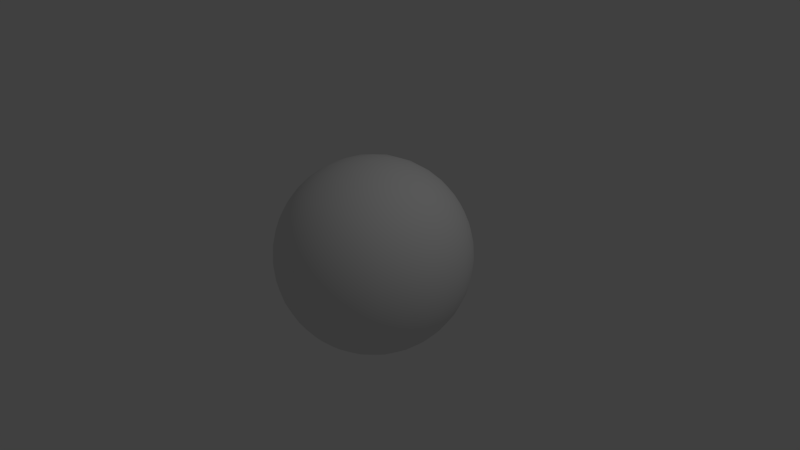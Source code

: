 # Source: sphere.blend  (saved by Blender 2.67.0; exported with 4.5.12 LTS)
import bpy
from mathutils import Matrix  # noqa: F401  (used for matrix-valued properties, if any)

bpy.ops.wm.read_factory_settings(use_empty=True)
scene = bpy.context.scene
scene.name = 'Scene'

# ---- collections
col_collection_1 = bpy.data.collections.new('Collection 1'); scene.collection.children.link(col_collection_1)

# ---- materials (node trees are filled in below, after node groups)
mat_material = bpy.data.materials.new('Material')
mat_material.alpha_threshold = 0.0
mat_material.use_transparent_shadow = False
mat_material.roughness = 0.5
mat_material.line_color = (0.0, 0.0, 0.0, 1.0)

# ---- material node trees

# ---- world
world_world = bpy.data.worlds.new('World'); scene.world = world_world
world_world.color = (0.05088, 0.05088, 0.05088)
world_world.use_sun_shadow = False
world_world.sun_shadow_jitter_overblur = 0.0
world_world.cycles.sampling_method = 'MANUAL'
world_world.cycles.sample_map_resolution = 256

# ---- cameras
cam_camera = bpy.data.cameras.new('Camera')
cam_camera.clip_end = 100.0
cam_camera.lens = 35.0
cam_camera.sensor_width = 32.0
cam_camera.sensor_height = 18.0
cam_camera.ortho_scale = 7.314
cam_camera.dof.focus_distance = 0.0
cam_camera.dof.aperture_fstop = 128.0

# ---- lights
light_lamp = bpy.data.lights.new('Lamp', 'POINT')
light_lamp.transmission_factor = 0.0
light_lamp.cutoff_distance = 30.0
light_lamp.energy = 100.0
light_lamp.shadow_buffer_clip_start = 1.001
light_lamp.shadow_soft_size = 0.1
light_lamp.shadow_maximum_resolution = 0.006
light_lamp.use_absolute_resolution = True
light_lamp.cycles.use_multiple_importance_sampling = False

# ---- meshes
me_cube = bpy.data.meshes.new('Cube')
me_cube.from_pydata([(0.7429, 0.7429, -0.7429), (0.7429, -0.7429, -0.7429), (-0.7429, -0.7429, -0.7429), (-0.7429, 0.7429, -0.7429), (0.7429, 0.7429, 0.7429), (0.7429, -0.7429, 0.7429), (-0.7429, -0.7429, 0.7429), (-0.7429, 0.7429, 0.7429), (0.7919, 0.6335, -0.7919), (0.8375, 0.5025, -0.8375), (0.8755, 0.3502, -0.8755), (0.9008, 0.1802, -0.9008), (0.9098, -1.802e-08, -0.9098), (0.9008, -0.1802, -0.9008), (0.8755, -0.3502, -0.8755), (0.8375, -0.5025, -0.8375), (0.7919, -0.6335, -0.7919), (0.6335, 0.7919, -0.7919), (0.5025, 0.8375, -0.8375), (0.3502, 0.8755, -0.8755), (0.1802, 0.9008, -0.9008), (1.219e-07, 0.9098, -0.9098), (-0.1802, 0.9008, -0.9008), (-0.3502, 0.8755, -0.8755), (-0.5025, 0.8375, -0.8375), (-0.6335, 0.7919, -0.7919), (0.7919, 0.7919, -0.6335), (0.8375, 0.8375, -0.5025), (0.8755, 0.8755, -0.3502), (0.9008, 0.9008, -0.1802), (0.9098, 0.9098, -8.93e-11), (0.9008, 0.9008, 0.1802), (0.8755, 0.8755, 0.3502), (0.8375, 0.8375, 0.5025), (0.7919, 0.7919, 0.6335), (0.6335, -0.7919, -0.7919), (0.5025, -0.8375, -0.8375), (0.3502, -0.8755, -0.8755), (0.1802, -0.9008, -0.9008), (-2.724e-08, -0.9098, -0.9098), (-0.1802, -0.9008, -0.9008), (-0.3502, -0.8755, -0.8755), (-0.5025, -0.8375, -0.8375), (-0.6335, -0.7919, -0.7919), (0.7919, -0.7919, -0.6335), (0.8375, -0.8375, -0.5025), (0.8755, -0.8755, -0.3502), (0.9008, -0.9008, -0.1802), (0.9098, -0.9098, -8.93e-11), (0.9008, -0.9008, 0.1802), (0.8755, -0.8755, 0.3502), (0.8375, -0.8375, 0.5025), (0.7919, -0.7919, 0.6335), (-0.7919, -0.6335, -0.7919), (-0.8375, -0.5025, -0.8375), (-0.8755, -0.3502, -0.8755), (-0.9008, -0.1802, -0.9008), (-0.9098, 2.396e-07, -0.9098), (-0.9008, 0.1802, -0.9008), (-0.8755, 0.3502, -0.8755), (-0.8375, 0.5025, -0.8375), (-0.7919, 0.6335, -0.7919), (-0.7919, -0.7919, -0.6335), (-0.8375, -0.8375, -0.5025), (-0.8755, -0.8755, -0.3502), (-0.9008, -0.9008, -0.1802), (-0.9098, -0.9098, -8.93e-11), (-0.9008, -0.9008, 0.1802), (-0.8755, -0.8755, 0.3502), (-0.8375, -0.8375, 0.5025), (-0.7919, -0.7919, 0.6335), (-0.7919, 0.7919, -0.6335), (-0.8375, 0.8375, -0.5025), (-0.8755, 0.8755, -0.3502), (-0.9008, 0.9008, -0.1802), (-0.9098, 0.9098, -8.93e-11), (-0.9008, 0.9008, 0.1802), (-0.8755, 0.8755, 0.3502), (-0.8375, 0.8375, 0.5025), (-0.7919, 0.7919, 0.6335), (0.7919, 0.6335, 0.7919), (0.8375, 0.5025, 0.8375), (0.8755, 0.3502, 0.8755), (0.9008, 0.1802, 0.9008), (0.9098, -5.196e-07, 0.9098), (0.9008, -0.1802, 0.9008), (0.8755, -0.3502, 0.8755), (0.8375, -0.5025, 0.8375), (0.7919, -0.6335, 0.7919), (0.6335, 0.7919, 0.7919), (0.5025, 0.8375, 0.8375), (0.3502, 0.8755, 0.8755), (0.1802, 0.9008, 0.9008), (2.168e-07, 0.9098, 0.9098), (-0.1802, 0.9008, 0.9008), (-0.3502, 0.8755, 0.8755), (-0.5025, 0.8375, 0.8375), (-0.6335, 0.7919, 0.7919), (0.6335, -0.7919, 0.7919), (0.5025, -0.8375, 0.8375), (0.3502, -0.8755, 0.8755), (0.1802, -0.9008, 0.9008), (-4.882e-07, -0.9098, 0.9098), (-0.1802, -0.9008, 0.9008), (-0.3502, -0.8755, 0.8755), (-0.5025, -0.8375, 0.8375), (-0.6335, -0.7919, 0.7919), (-0.7919, -0.6335, 0.7919), (-0.8375, -0.5025, 0.8375), (-0.8755, -0.3502, 0.8755), (-0.9008, -0.1802, 0.9008), (-0.9098, 1.989e-07, 0.9098), (-0.9008, 0.1802, 0.9008), (-0.8755, 0.3502, 0.8755), (-0.8375, 0.5025, 0.8375), (-0.7919, 0.6335, 0.7919), (0.6817, 0.6817, -0.8521), (0.5459, 0.7278, -0.9098), (0.3836, 0.7672, -0.959), (0.1985, 0.7941, -0.9927), (1.347e-07, 0.8038, -1.005), (-0.1985, 0.7941, -0.9927), (-0.3836, 0.7672, -0.959), (-0.5459, 0.7278, -0.9098), (-0.6817, 0.6817, -0.8521), (0.7278, 0.5459, -0.9098), (0.5886, 0.5886, -0.9811), (0.4174, 0.6262, -1.044), (0.2175, 0.6525, -1.087), (1.317e-07, 0.662, -1.103), (-0.2175, 0.6525, -1.087), (-0.4174, 0.6262, -1.044), (-0.5886, 0.5886, -0.9811), (-0.7278, 0.5459, -0.9098), (0.7672, 0.3836, -0.959), (0.6262, 0.4174, -1.044), (0.448, 0.448, -1.12), (0.2349, 0.4698, -1.175), (8.928e-08, 0.4779, -1.195), (-0.2349, 0.4698, -1.175), (-0.448, 0.448, -1.12), (-0.6262, 0.4174, -1.044), (-0.7672, 0.3836, -0.959), (0.7941, 0.1985, -0.9927), (0.6525, 0.2175, -1.087), (0.4698, 0.2349, -1.175), (0.2476, 0.2476, -1.238), (9.437e-08, 0.2523, -1.262), (-0.2476, 0.2476, -1.238), (-0.4698, 0.2349, -1.175), (-0.6525, 0.2175, -1.087), (-0.7941, 0.1985, -0.9927), (0.8038, 1.371e-08, -1.005), (0.662, 5.115e-08, -1.103), (0.4779, 9.33e-08, -1.195), (0.2523, 1.37e-07, -1.262), (7.709e-08, 1.772e-07, -1.287), (-0.2523, 2.085e-07, -1.262), (-0.4779, 2.286e-07, -1.195), (-0.662, 2.386e-07, -1.103), (-0.8038, 2.413e-07, -1.005), (0.7941, -0.1985, -0.9927), (0.6525, -0.2175, -1.087), (0.4698, -0.2349, -1.175), (0.2476, -0.2476, -1.238), (5.676e-08, -0.2523, -1.262), (-0.2476, -0.2476, -1.238), (-0.4698, -0.2349, -1.175), (-0.6525, -0.2175, -1.087), (-0.7941, -0.1985, -0.9927), (0.7672, -0.3836, -0.959), (0.6262, -0.4174, -1.044), (0.448, -0.448, -1.12), (0.2349, -0.4698, -1.175), (2.698e-10, -0.4779, -1.195), (-0.2349, -0.4698, -1.175), (-0.448, -0.448, -1.12), (-0.6262, -0.4174, -1.044), (-0.7672, -0.3836, -0.959), (0.7278, -0.5459, -0.9098), (0.5886, -0.5886, -0.9811), (0.4174, -0.6262, -1.044), (0.2175, -0.6525, -1.087), (-3.274e-08, -0.662, -1.103), (-0.2175, -0.6525, -1.087), (-0.4174, -0.6262, -1.044), (-0.5886, -0.5886, -0.9811), (-0.7278, -0.5459, -0.9098), (0.6817, -0.6817, -0.8521), (0.5459, -0.7278, -0.9098), (0.3836, -0.7672, -0.959), (0.1985, -0.7941, -0.9927), (-2.994e-08, -0.8038, -1.005), (-0.1985, -0.7941, -0.9927), (-0.3836, -0.7672, -0.959), (-0.5459, -0.7278, -0.9098), (-0.6817, -0.6817, -0.8521), (0.6817, 0.6817, 0.8521), (0.7278, 0.5459, 0.9098), (0.7672, 0.3836, 0.959), (0.7941, 0.1985, 0.9927), (0.8038, -4.789e-07, 1.005), (0.7941, -0.1985, 0.9927), (0.7672, -0.3836, 0.959), (0.7278, -0.5459, 0.9098), (0.6817, -0.6817, 0.8521), (0.5459, 0.7278, 0.9098), (0.5886, 0.5886, 0.9811), (0.6262, 0.4174, 1.044), (0.6525, 0.2175, 1.087), (0.662, -4.059e-07, 1.103), (0.6525, -0.2175, 1.087), (0.6262, -0.4174, 1.044), (0.5886, -0.5886, 0.9811), (0.5459, -0.7278, 0.9098), (0.3836, 0.7672, 0.959), (0.4174, 0.6262, 1.044), (0.448, 0.448, 1.12), (0.4698, 0.2349, 1.175), (0.4779, -3.464e-07, 1.195), (0.4698, -0.2349, 1.175), (0.448, -0.448, 1.12), (0.4174, -0.6262, 1.044), (0.3836, -0.7672, 0.959), (0.1985, 0.7941, 0.9927), (0.2175, 0.6525, 1.087), (0.2349, 0.4698, 1.175), (0.2476, 0.2476, 1.238), (0.2523, -2.691e-07, 1.262), (0.2476, -0.2476, 1.238), (0.2349, -0.4698, 1.175), (0.2175, -0.6525, 1.087), (0.1985, -0.7941, 0.9927), (1.617e-07, 0.8038, 1.005), (9.221e-08, 0.662, 1.103), (7.39e-09, 0.4779, 1.195), (-8.988e-08, 0.2523, 1.262), (-1.913e-07, -1.967e-07, 1.287), (-2.854e-07, -0.2523, 1.262), (-3.629e-07, -0.4779, 1.195), (-4.207e-07, -0.662, 1.103), (-4.611e-07, -0.8038, 1.005), (-0.1985, 0.7941, 0.9927), (-0.2175, 0.6525, 1.087), (-0.2349, 0.4698, 1.175), (-0.2476, 0.2476, 1.238), (-0.2523, -1.186e-07, 1.262), (-0.2476, -0.2476, 1.238), (-0.2349, -0.4698, 1.175), (-0.2175, -0.6525, 1.087), (-0.1985, -0.7941, 0.9927), (-0.3836, 0.7672, 0.959), (-0.4174, 0.6262, 1.044), (-0.448, 0.448, 1.12), (-0.4698, 0.2349, 1.175), (-0.4779, -4.377e-08, 1.195), (-0.4698, -0.2349, 1.175), (-0.448, -0.448, 1.12), (-0.4174, -0.6262, 1.044), (-0.3836, -0.7672, 0.959), (-0.5459, 0.7278, 0.9098), (-0.5886, 0.5886, 0.9811), (-0.6262, 0.4174, 1.044), (-0.6525, 0.2175, 1.087), (-0.662, 2.155e-08, 1.103), (-0.6525, -0.2175, 1.087), (-0.6262, -0.4174, 1.044), (-0.5886, -0.5886, 0.9811), (-0.5459, -0.7278, 0.9098), (-0.6817, 0.6817, 0.8521), (-0.7278, 0.5459, 0.9098), (-0.7672, 0.3836, 0.959), (-0.7941, 0.1985, 0.9927), (-0.8038, 7.509e-08, 1.005), (-0.7941, -0.1985, 0.9927), (-0.7672, -0.3836, 0.959), (-0.7278, -0.5459, 0.9098), (-0.6817, -0.6817, 0.8521), (0.8521, 0.6817, -0.6817), (0.9098, 0.5459, -0.7278), (0.959, 0.3836, -0.7672), (0.9927, 0.1985, -0.7941), (1.005, -5.965e-08, -0.8038), (0.9927, -0.1985, -0.7941), (0.959, -0.3836, -0.7672), (0.9098, -0.5459, -0.7278), (0.8521, -0.6817, -0.6817), (0.9098, 0.7278, -0.5459), (0.9811, 0.5886, -0.5886), (1.044, 0.4174, -0.6262), (1.087, 0.2175, -0.6525), (1.103, -1.429e-07, -0.662), (1.087, -0.2175, -0.6525), (1.044, -0.4174, -0.6262), (0.9811, -0.5886, -0.5886), (0.9098, -0.7278, -0.5459), (0.959, 0.7672, -0.3836), (1.044, 0.6262, -0.4174), (1.12, 0.448, -0.448), (1.175, 0.2349, -0.4698), (1.195, -2.752e-07, -0.4779), (1.175, -0.2349, -0.4698), (1.12, -0.448, -0.448), (1.044, -0.6262, -0.4174), (0.959, -0.7672, -0.3836), (0.9927, 0.7941, -0.1985), (1.087, 0.6525, -0.2175), (1.175, 0.4698, -0.2349), (1.238, 0.2476, -0.2476), (1.262, -3.067e-07, -0.2523), (1.238, -0.2476, -0.2476), (1.175, -0.4698, -0.2349), (1.087, -0.6525, -0.2175), (0.9927, -0.7941, -0.1985), (1.005, 0.8038, 4.669e-12), (1.103, 0.662, 1.023e-10), (1.195, 0.4779, 1.927e-10), (1.262, 0.2523, 2.591e-10), (1.287, -3.693e-07, 2.838e-10), (1.262, -0.2523, 2.591e-10), (1.195, -0.4779, 1.927e-10), (1.103, -0.662, 1.023e-10), (1.005, -0.8038, 4.67e-12), (0.9927, 0.7941, 0.1985), (1.087, 0.6525, 0.2175), (1.175, 0.4698, 0.2349), (1.238, 0.2476, 0.2476), (1.262, -4.571e-07, 0.2523), (1.238, -0.2476, 0.2476), (1.175, -0.4698, 0.2349), (1.087, -0.6525, 0.2175), (0.9927, -0.7941, 0.1985), (0.959, 0.7672, 0.3836), (1.044, 0.6262, 0.4174), (1.12, 0.448, 0.448), (1.175, 0.2349, 0.4698), (1.195, -5.6e-07, 0.4779), (1.175, -0.2349, 0.4698), (1.12, -0.448, 0.448), (1.044, -0.6262, 0.4174), (0.959, -0.7672, 0.3836), (0.9098, 0.7278, 0.5459), (0.9811, 0.5886, 0.5886), (1.044, 0.4174, 0.6262), (1.087, 0.2175, 0.6525), (1.103, -5.21e-07, 0.662), (1.087, -0.2175, 0.6525), (1.044, -0.4174, 0.6262), (0.9811, -0.5886, 0.5886), (0.9098, -0.7278, 0.5459), (0.8521, 0.6817, 0.6817), (0.9098, 0.5459, 0.7278), (0.959, 0.3836, 0.7672), (0.9927, 0.1985, 0.7941), (1.005, -4.789e-07, 0.8038), (0.9927, -0.1985, 0.7941), (0.959, -0.3836, 0.7672), (0.9098, -0.5459, 0.7278), (0.8521, -0.6817, 0.6817), (0.6817, -0.8521, -0.6817), (0.5459, -0.9098, -0.7278), (0.3836, -0.959, -0.7672), (0.1985, -0.9927, -0.7941), (-8.982e-08, -1.005, -0.8038), (-0.1985, -0.9927, -0.7941), (-0.3836, -0.959, -0.7672), (-0.5459, -0.9098, -0.7278), (-0.6817, -0.8521, -0.6817), (0.7278, -0.9098, -0.5459), (0.5886, -0.9811, -0.5886), (0.4174, -1.044, -0.6262), (0.2175, -1.087, -0.6525), (-1.314e-07, -1.103, -0.662), (-0.2175, -1.087, -0.6525), (-0.4174, -1.044, -0.6262), (-0.5886, -0.9811, -0.5886), (-0.7278, -0.9098, -0.5459), (0.7672, -0.959, -0.3836), (0.6262, -1.044, -0.4174), (0.448, -1.12, -0.448), (0.2349, -1.175, -0.4698), (-1.599e-07, -1.195, -0.4779), (-0.2349, -1.175, -0.4698), (-0.448, -1.12, -0.448), (-0.6262, -1.044, -0.4174), (-0.7672, -0.959, -0.3836), (0.7941, -0.9927, -0.1985), (0.6525, -1.087, -0.2175), (0.4698, -1.175, -0.2349), (0.2476, -1.238, -0.2476), (-2.252e-07, -1.262, -0.2523), (-0.2476, -1.238, -0.2476), (-0.4698, -1.175, -0.2349), (-0.6525, -1.087, -0.2175), (-0.7941, -0.9927, -0.1985), (0.8038, -1.005, 4.669e-12), (0.662, -1.103, 1.023e-10), (0.4779, -1.195, 1.927e-10), (0.2523, -1.262, 2.591e-10), (-2.872e-07, -1.287, 2.838e-10), (-0.2523, -1.262, 2.591e-10), (-0.4779, -1.195, 1.927e-10), (-0.662, -1.103, 1.023e-10), (-0.8038, -1.005, 4.67e-12), (0.7941, -0.9927, 0.1985), (0.6525, -1.087, 0.2175), (0.4698, -1.175, 0.2349), (0.2476, -1.238, 0.2476), (-3.568e-07, -1.262, 0.2523), (-0.2476, -1.238, 0.2476), (-0.4698, -1.175, 0.2349), (-0.6525, -1.087, 0.2175), (-0.7941, -0.9927, 0.1985), (0.7672, -0.959, 0.3836), (0.6262, -1.044, 0.4174), (0.448, -1.12, 0.448), (0.2349, -1.175, 0.4698), (-4.092e-07, -1.195, 0.4779), (-0.2349, -1.175, 0.4698), (-0.448, -1.12, 0.448), (-0.6262, -1.044, 0.4174), (-0.7672, -0.959, 0.3836), (0.7278, -0.9098, 0.5459), (0.5886, -0.9811, 0.5886), (0.4174, -1.044, 0.6262), (0.2175, -1.087, 0.6525), (-4.438e-07, -1.103, 0.662), (-0.2175, -1.087, 0.6525), (-0.4174, -1.044, 0.6262), (-0.5886, -0.9811, 0.5886), (-0.7278, -0.9098, 0.5459), (0.6817, -0.8521, 0.6817), (0.5459, -0.9098, 0.7278), (0.3836, -0.959, 0.7672), (0.1985, -0.9927, 0.7941), (-4.641e-07, -1.005, 0.8038), (-0.1985, -0.9927, 0.7941), (-0.3836, -0.959, 0.7672), (-0.5459, -0.9098, 0.7278), (-0.6817, -0.8521, 0.6817), (-0.8521, -0.6817, -0.6817), (-0.9098, -0.5459, -0.7278), (-0.959, -0.3836, -0.7672), (-0.9927, -0.1985, -0.7941), (-1.005, 2.697e-07, -0.8038), (-0.9927, 0.1985, -0.7941), (-0.959, 0.3836, -0.7672), (-0.9098, 0.5459, -0.7278), (-0.8521, 0.6817, -0.6817), (-0.9098, -0.7278, -0.5459), (-0.9811, -0.5886, -0.5886), (-1.044, -0.4174, -0.6262), (-1.087, -0.2175, -0.6525), (-1.103, 3.01e-07, -0.662), (-1.087, 0.2175, -0.6525), (-1.044, 0.4174, -0.6262), (-0.9811, 0.5886, -0.5886), (-0.9098, 0.7278, -0.5459), (-0.959, -0.7672, -0.3836), (-1.044, -0.6262, -0.4174), (-1.12, -0.448, -0.448), (-1.175, -0.2349, -0.4698), (-1.195, 3.301e-07, -0.4779), (-1.175, 0.2349, -0.4698), (-1.12, 0.448, -0.448), (-1.044, 0.6262, -0.4174), (-0.959, 0.7672, -0.3836), (-0.9927, -0.7941, -0.1985), (-1.087, -0.6525, -0.2175), (-1.175, -0.4698, -0.2349), (-1.238, -0.2476, -0.2476), (-1.262, 3.514e-07, -0.2523), (-1.238, 0.2476, -0.2476), (-1.175, 0.4698, -0.2349), (-1.087, 0.6525, -0.2175), (-0.9927, 0.7941, -0.1985), (-1.005, -0.8038, 4.67e-12), (-1.103, -0.662, 1.023e-10), (-1.195, -0.4779, 1.927e-10), (-1.262, -0.2523, 2.591e-10), (-1.287, 3.21e-07, 2.838e-10), (-1.262, 0.2523, 2.591e-10), (-1.195, 0.4779, 1.927e-10), (-1.103, 0.662, 1.023e-10), (-1.005, 0.8038, 4.669e-12), (-0.9927, -0.7941, 0.1985), (-1.087, -0.6525, 0.2175), (-1.175, -0.4698, 0.2349), (-1.238, -0.2476, 0.2476), (-1.262, 3.138e-07, 0.2523), (-1.238, 0.2476, 0.2476), (-1.175, 0.4698, 0.2349), (-1.087, 0.6525, 0.2175), (-0.9927, 0.7941, 0.1985), (-0.959, -0.7672, 0.3836), (-1.044, -0.6262, 0.4174), (-1.12, -0.448, 0.448), (-1.175, -0.2349, 0.4698), (-1.195, 2.945e-07, 0.4779), (-1.175, 0.2349, 0.4698), (-1.12, 0.448, 0.448), (-1.044, 0.6262, 0.4174), (-0.959, 0.7672, 0.3836), (-0.9098, -0.7278, 0.5459), (-0.9811, -0.5886, 0.5886), (-1.044, -0.4174, 0.6262), (-1.087, -0.2175, 0.6525), (-1.103, 2.517e-07, 0.662), (-1.087, 0.2175, 0.6525), (-1.044, 0.4174, 0.6262), (-0.9811, 0.5886, 0.5886), (-0.9098, 0.7278, 0.5459), (-0.8521, -0.6817, 0.6817), (-0.9098, -0.5459, 0.7278), (-0.959, -0.3836, 0.7672), (-0.9927, -0.1985, 0.7941), (-1.005, 2.248e-07, 0.8038), (-0.9927, 0.1985, 0.7941), (-0.959, 0.3836, 0.7672), (-0.9098, 0.5459, 0.7278), (-0.8521, 0.6817, 0.6817), (0.6817, 0.8521, 0.6817), (0.5459, 0.9098, 0.7278), (0.3836, 0.959, 0.7672), (0.1985, 0.9927, 0.7941), (2.695e-07, 1.005, 0.8038), (-0.1985, 0.9927, 0.7941), (-0.3836, 0.959, 0.7672), (-0.5459, 0.9098, 0.7278), (-0.6817, 0.8521, 0.6817), (0.7278, 0.9098, 0.5459), (0.5886, 0.9811, 0.5886), (0.4174, 1.044, 0.6262), (0.2175, 1.087, 0.6525), (2.303e-07, 1.103, 0.662), (-0.2175, 1.087, 0.6525), (-0.4174, 1.044, 0.6262), (-0.5886, 0.9811, 0.5886), (-0.7278, 0.9098, 0.5459), (0.7672, 0.959, 0.3836), (0.6262, 1.044, 0.4174), (0.448, 1.12, 0.448), (0.2349, 1.175, 0.4698), (2.495e-07, 1.195, 0.4779), (-0.2349, 1.175, 0.4698), (-0.448, 1.12, 0.448), (-0.6262, 1.044, 0.4174), (-0.7672, 0.959, 0.3836), (0.7941, 0.9927, 0.1985), (0.6525, 1.087, 0.2175), (0.4698, 1.175, 0.2349), (0.2476, 1.238, 0.2476), (2.636e-07, 1.262, 0.2523), (-0.2476, 1.238, 0.2476), (-0.4698, 1.175, 0.2349), (-0.6525, 1.087, 0.2175), (-0.7941, 0.9927, 0.1985), (0.8038, 1.005, 4.67e-12), (0.662, 1.103, 1.023e-10), (0.4779, 1.195, 1.927e-10), (0.2523, 1.262, 2.591e-10), (3.072e-07, 1.287, 2.838e-10), (-0.2523, 1.262, 2.591e-10), (-0.4779, 1.195, 1.927e-10), (-0.662, 1.103, 1.023e-10), (-0.8038, 1.005, 4.669e-12), (0.7941, 0.9927, -0.1985), (0.6525, 1.087, -0.2175), (0.4698, 1.175, -0.2349), (0.2476, 1.238, -0.2476), (2.26e-07, 1.262, -0.2523), (-0.2476, 1.238, -0.2476), (-0.4698, 1.175, -0.2349), (-0.6525, 1.087, -0.2175), (-0.7941, 0.9927, -0.1985), (0.7672, 0.959, -0.3836), (0.6262, 1.044, -0.4174), (0.448, 1.12, -0.448), (0.2349, 1.175, -0.4698), (8.928e-08, 1.195, -0.4779), (-0.2349, 1.175, -0.4698), (-0.448, 1.12, -0.448), (-0.6262, 1.044, -0.4174), (-0.7672, 0.959, -0.3836), (0.7278, 0.9098, -0.5459), (0.5886, 0.9811, -0.5886), (0.4174, 1.044, -0.6262), (0.2175, 1.087, -0.6525), (1.317e-07, 1.103, -0.662), (-0.2175, 1.087, -0.6525), (-0.4174, 1.044, -0.6262), (-0.5886, 0.9811, -0.5886), (-0.7278, 0.9098, -0.5459), (0.6817, 0.8521, -0.6817), (0.5459, 0.9098, -0.7278), (0.3836, 0.959, -0.7672), (0.1985, 0.9927, -0.7941), (1.347e-07, 1.005, -0.8038), (-0.1985, 0.9927, -0.7941), (-0.3836, 0.959, -0.7672), (-0.5459, 0.9098, -0.7278), (-0.6817, 0.8521, -0.6817)], [], [(196, 43, 2), (277, 107, 6), (358, 88, 5), (439, 106, 6), (520, 115, 7), (601, 25, 3), (25, 124, 3), (124, 133, 61), (133, 142, 60), (142, 151, 59), (151, 160, 58), (160, 169, 56), (169, 178, 55), (178, 187, 54), (187, 196, 53), (0, 8, 116), (17, 116, 117), (18, 117, 118), (19, 118, 119), (20, 119, 120), (21, 120, 22), (22, 121, 23), (23, 122, 24), (24, 123, 25), (8, 9, 125), (116, 125, 126), (117, 126, 127), (118, 127, 128), (119, 128, 129), (120, 129, 121), (121, 130, 122), (122, 131, 123), (123, 132, 124), (9, 10, 134), (125, 134, 135), (126, 135, 136), (127, 136, 137), (128, 137, 138), (129, 138, 130), (130, 139, 131), (131, 140, 132), (132, 141, 133), (10, 11, 143), (134, 143, 144), (135, 144, 145), (136, 145, 146), (137, 146, 147), (138, 147, 139), (139, 148, 140), (140, 149, 141), (141, 150, 142), (11, 12, 152), (143, 152, 153), (144, 153, 154), (145, 154, 155), (146, 155, 156), (147, 156, 148), (148, 157, 149), (149, 158, 150), (150, 159, 151), (12, 13, 152), (152, 161, 153), (153, 162, 154), (154, 163, 155), (155, 164, 156), (156, 165, 166), (157, 166, 167), (158, 167, 168), (159, 168, 169), (13, 14, 161), (161, 170, 162), (162, 171, 163), (163, 172, 164), (164, 173, 165), (165, 174, 175), (166, 175, 176), (167, 176, 177), (168, 177, 178), (14, 15, 170), (170, 179, 171), (171, 180, 172), (172, 181, 173), (173, 182, 174), (174, 183, 184), (175, 184, 185), (176, 185, 186), (177, 186, 187), (15, 16, 179), (179, 188, 180), (180, 189, 181), (181, 190, 182), (182, 191, 183), (183, 192, 193), (184, 193, 194), (185, 194, 195), (186, 195, 196), (16, 1, 188), (188, 35, 189), (189, 36, 190), (190, 37, 191), (191, 38, 192), (192, 39, 40), (193, 40, 41), (194, 41, 42), (195, 42, 43), (88, 205, 5), (205, 214, 98), (214, 223, 99), (223, 232, 100), (232, 241, 101), (241, 250, 103), (250, 259, 104), (259, 268, 105), (268, 277, 106), (4, 89, 197), (80, 197, 198), (81, 198, 199), (82, 199, 200), (83, 200, 201), (84, 201, 85), (85, 202, 86), (86, 203, 87), (87, 204, 88), (89, 90, 206), (197, 206, 207), (198, 207, 208), (199, 208, 209), (200, 209, 210), (201, 210, 202), (202, 211, 203), (203, 212, 204), (204, 213, 205), (90, 91, 215), (206, 215, 216), (207, 216, 217), (208, 217, 218), (209, 218, 219), (210, 219, 211), (211, 220, 212), (212, 221, 213), (213, 222, 214), (91, 92, 224), (215, 224, 225), (216, 225, 226), (217, 226, 227), (218, 227, 228), (219, 228, 220), (220, 229, 221), (221, 230, 222), (222, 231, 223), (92, 93, 233), (224, 233, 234), (225, 234, 235), (226, 235, 236), (227, 236, 237), (228, 237, 229), (229, 238, 230), (230, 239, 231), (231, 240, 232), (93, 94, 233), (233, 242, 234), (234, 243, 235), (235, 244, 236), (236, 245, 237), (237, 246, 247), (238, 247, 248), (239, 248, 249), (240, 249, 250), (94, 95, 242), (242, 251, 243), (243, 252, 244), (244, 253, 245), (245, 254, 246), (246, 255, 256), (247, 256, 257), (248, 257, 258), (249, 258, 259), (95, 96, 251), (251, 260, 252), (252, 261, 253), (253, 262, 254), (254, 263, 255), (255, 264, 265), (256, 265, 266), (257, 266, 267), (258, 267, 268), (96, 97, 260), (260, 269, 261), (261, 270, 262), (262, 271, 263), (263, 272, 264), (264, 273, 274), (265, 274, 275), (266, 275, 276), (267, 276, 277), (97, 7, 269), (269, 115, 270), (270, 114, 271), (271, 113, 272), (272, 112, 273), (273, 111, 110), (274, 110, 109), (275, 109, 108), (276, 108, 107), (16, 286, 1), (286, 295, 44), (295, 304, 45), (304, 313, 46), (313, 322, 47), (322, 331, 49), (331, 340, 50), (340, 349, 51), (349, 358, 52), (0, 26, 278), (8, 278, 279), (9, 279, 280), (10, 280, 281), (11, 281, 282), (12, 282, 13), (13, 283, 14), (14, 284, 15), (15, 285, 16), (26, 27, 287), (278, 287, 288), (279, 288, 289), (280, 289, 290), (281, 290, 291), (282, 291, 283), (283, 292, 284), (284, 293, 285), (285, 294, 286), (27, 28, 296), (287, 296, 297), (288, 297, 298), (289, 298, 299), (290, 299, 300), (291, 300, 292), (292, 301, 293), (293, 302, 294), (294, 303, 295), (28, 29, 305), (296, 305, 306), (297, 306, 307), (298, 307, 308), (299, 308, 309), (300, 309, 301), (301, 310, 302), (302, 311, 303), (303, 312, 304), (29, 30, 314), (305, 314, 315), (306, 315, 316), (307, 316, 317), (308, 317, 318), (309, 318, 310), (310, 319, 311), (311, 320, 312), (312, 321, 313), (30, 31, 314), (314, 323, 315), (315, 324, 316), (316, 325, 317), (317, 326, 318), (318, 327, 328), (319, 328, 329), (320, 329, 330), (321, 330, 331), (31, 32, 323), (323, 332, 324), (324, 333, 325), (325, 334, 326), (326, 335, 327), (327, 336, 337), (328, 337, 338), (329, 338, 339), (330, 339, 340), (32, 33, 332), (332, 341, 333), (333, 342, 334), (334, 343, 335), (335, 344, 336), (336, 345, 346), (337, 346, 347), (338, 347, 348), (339, 348, 349), (33, 34, 341), (341, 350, 342), (342, 351, 343), (343, 352, 344), (344, 353, 345), (345, 354, 355), (346, 355, 356), (347, 356, 357), (348, 357, 358), (34, 4, 350), (350, 80, 351), (351, 81, 352), (352, 82, 353), (353, 83, 354), (354, 84, 85), (355, 85, 86), (356, 86, 87), (357, 87, 88), (43, 367, 2), (367, 376, 62), (376, 385, 63), (385, 394, 64), (394, 403, 65), (403, 412, 67), (412, 421, 68), (421, 430, 69), (430, 439, 70), (1, 44, 359), (35, 359, 360), (36, 360, 361), (37, 361, 362), (38, 362, 363), (39, 363, 40), (40, 364, 41), (41, 365, 42), (42, 366, 43), (44, 45, 368), (359, 368, 369), (360, 369, 370), (361, 370, 371), (362, 371, 372), (363, 372, 364), (364, 373, 365), (365, 374, 366), (366, 375, 367), (45, 46, 377), (368, 377, 378), (369, 378, 379), (370, 379, 380), (371, 380, 381), (372, 381, 373), (373, 382, 374), (374, 383, 375), (375, 384, 376), (46, 47, 386), (377, 386, 387), (378, 387, 388), (379, 388, 389), (380, 389, 390), (381, 390, 382), (382, 391, 383), (383, 392, 384), (384, 393, 385), (47, 48, 395), (386, 395, 396), (387, 396, 397), (388, 397, 398), (389, 398, 399), (390, 399, 391), (391, 400, 392), (392, 401, 393), (393, 402, 394), (48, 49, 395), (395, 404, 396), (396, 405, 397), (397, 406, 398), (398, 407, 399), (399, 408, 409), (400, 409, 410), (401, 410, 411), (402, 411, 412), (49, 50, 404), (404, 413, 405), (405, 414, 406), (406, 415, 407), (407, 416, 408), (408, 417, 418), (409, 418, 419), (410, 419, 420), (411, 420, 421), (50, 51, 413), (413, 422, 414), (414, 423, 415), (415, 424, 416), (416, 425, 417), (417, 426, 427), (418, 427, 428), (419, 428, 429), (420, 429, 430), (51, 52, 422), (422, 431, 423), (423, 432, 424), (424, 433, 425), (425, 434, 426), (426, 435, 436), (427, 436, 437), (428, 437, 438), (429, 438, 439), (52, 5, 431), (431, 98, 432), (432, 99, 433), (433, 100, 434), (434, 101, 435), (435, 102, 103), (436, 103, 104), (437, 104, 105), (438, 105, 106), (61, 448, 3), (448, 457, 71), (457, 466, 72), (466, 475, 73), (475, 484, 74), (484, 493, 76), (493, 502, 77), (502, 511, 78), (511, 520, 79), (2, 62, 440), (53, 440, 441), (54, 441, 442), (55, 442, 443), (56, 443, 444), (57, 444, 58), (58, 445, 59), (59, 446, 60), (60, 447, 61), (62, 63, 449), (440, 449, 450), (441, 450, 451), (442, 451, 452), (443, 452, 453), (444, 453, 445), (445, 454, 446), (446, 455, 447), (447, 456, 448), (63, 64, 458), (449, 458, 459), (450, 459, 460), (451, 460, 461), (452, 461, 462), (453, 462, 454), (454, 463, 455), (455, 464, 456), (456, 465, 457), (64, 65, 467), (458, 467, 468), (459, 468, 469), (460, 469, 470), (461, 470, 471), (462, 471, 463), (463, 472, 464), (464, 473, 465), (465, 474, 466), (65, 66, 476), (467, 476, 477), (468, 477, 478), (469, 478, 479), (470, 479, 480), (471, 480, 472), (472, 481, 473), (473, 482, 474), (474, 483, 475), (66, 67, 476), (476, 485, 477), (477, 486, 478), (478, 487, 479), (479, 488, 480), (480, 489, 490), (481, 490, 491), (482, 491, 492), (483, 492, 493), (67, 68, 485), (485, 494, 486), (486, 495, 487), (487, 496, 488), (488, 497, 489), (489, 498, 499), (490, 499, 500), (491, 500, 501), (492, 501, 502), (68, 69, 494), (494, 503, 495), (495, 504, 496), (496, 505, 497), (497, 506, 498), (498, 507, 508), (499, 508, 509), (500, 509, 510), (501, 510, 511), (69, 70, 503), (503, 512, 504), (504, 513, 505), (505, 514, 506), (506, 515, 507), (507, 516, 517), (508, 517, 518), (509, 518, 519), (510, 519, 520), (70, 6, 512), (512, 107, 513), (513, 108, 514), (514, 109, 515), (515, 110, 516), (516, 111, 112), (517, 112, 113), (518, 113, 114), (519, 114, 115), (97, 529, 7), (529, 538, 79), (538, 547, 78), (547, 556, 77), (556, 565, 76), (565, 574, 74), (574, 583, 73), (583, 592, 72), (592, 601, 71), (4, 34, 521), (89, 521, 522), (90, 522, 523), (91, 523, 524), (92, 524, 525), (93, 525, 94), (94, 526, 95), (95, 527, 96), (96, 528, 97), (34, 33, 530), (521, 530, 531), (522, 531, 532), (523, 532, 533), (524, 533, 534), (525, 534, 526), (526, 535, 527), (527, 536, 528), (528, 537, 529), (33, 32, 539), (530, 539, 540), (531, 540, 541), (532, 541, 542), (533, 542, 543), (534, 543, 535), (535, 544, 536), (536, 545, 537), (537, 546, 538), (32, 31, 548), (539, 548, 549), (540, 549, 550), (541, 550, 551), (542, 551, 552), (543, 552, 544), (544, 553, 545), (545, 554, 546), (546, 555, 547), (31, 30, 557), (548, 557, 558), (549, 558, 559), (550, 559, 560), (551, 560, 561), (552, 561, 553), (553, 562, 554), (554, 563, 555), (555, 564, 556), (30, 29, 557), (557, 566, 558), (558, 567, 559), (559, 568, 560), (560, 569, 561), (561, 570, 571), (562, 571, 572), (563, 572, 573), (564, 573, 574), (29, 28, 566), (566, 575, 567), (567, 576, 568), (568, 577, 569), (569, 578, 570), (570, 579, 580), (571, 580, 581), (572, 581, 582), (573, 582, 583), (28, 27, 575), (575, 584, 576), (576, 585, 577), (577, 586, 578), (578, 587, 579), (579, 588, 589), (580, 589, 590), (581, 590, 591), (582, 591, 592), (27, 26, 584), (584, 593, 585), (585, 594, 586), (586, 595, 587), (587, 596, 588), (588, 597, 598), (589, 598, 599), (590, 599, 600), (591, 600, 601), (26, 0, 593), (593, 17, 594), (594, 18, 595), (595, 19, 596), (596, 20, 597), (597, 21, 22), (598, 22, 23), (599, 23, 24), (600, 24, 25), (53, 196, 2), (106, 277, 6), (52, 358, 5), (70, 439, 6), (79, 520, 7), (71, 601, 3), (124, 61, 3), (133, 60, 61), (142, 59, 60), (151, 58, 59), (160, 57, 58), (57, 160, 56), (56, 169, 55), (55, 178, 54), (54, 187, 53), (17, 0, 116), (18, 17, 117), (19, 18, 118), (20, 19, 119), (21, 20, 120), (120, 121, 22), (121, 122, 23), (122, 123, 24), (123, 124, 25), (116, 8, 125), (117, 116, 126), (118, 117, 127), (119, 118, 128), (120, 119, 129), (129, 130, 121), (130, 131, 122), (131, 132, 123), (132, 133, 124), (125, 9, 134), (126, 125, 135), (127, 126, 136), (128, 127, 137), (129, 128, 138), (138, 139, 130), (139, 140, 131), (140, 141, 132), (141, 142, 133), (134, 10, 143), (135, 134, 144), (136, 135, 145), (137, 136, 146), (138, 137, 147), (147, 148, 139), (148, 149, 140), (149, 150, 141), (150, 151, 142), (143, 11, 152), (144, 143, 153), (145, 144, 154), (146, 145, 155), (147, 146, 156), (156, 157, 148), (157, 158, 149), (158, 159, 150), (159, 160, 151), (13, 161, 152), (161, 162, 153), (162, 163, 154), (163, 164, 155), (164, 165, 156), (157, 156, 166), (158, 157, 167), (159, 158, 168), (160, 159, 169), (14, 170, 161), (170, 171, 162), (171, 172, 163), (172, 173, 164), (173, 174, 165), (166, 165, 175), (167, 166, 176), (168, 167, 177), (169, 168, 178), (15, 179, 170), (179, 180, 171), (180, 181, 172), (181, 182, 173), (182, 183, 174), (175, 174, 184), (176, 175, 185), (177, 176, 186), (178, 177, 187), (16, 188, 179), (188, 189, 180), (189, 190, 181), (190, 191, 182), (191, 192, 183), (184, 183, 193), (185, 184, 194), (186, 185, 195), (187, 186, 196), (1, 35, 188), (35, 36, 189), (36, 37, 190), (37, 38, 191), (38, 39, 192), (193, 192, 40), (194, 193, 41), (195, 194, 42), (196, 195, 43), (205, 98, 5), (214, 99, 98), (223, 100, 99), (232, 101, 100), (241, 102, 101), (102, 241, 103), (103, 250, 104), (104, 259, 105), (105, 268, 106), (80, 4, 197), (81, 80, 198), (82, 81, 199), (83, 82, 200), (84, 83, 201), (201, 202, 85), (202, 203, 86), (203, 204, 87), (204, 205, 88), (197, 89, 206), (198, 197, 207), (199, 198, 208), (200, 199, 209), (201, 200, 210), (210, 211, 202), (211, 212, 203), (212, 213, 204), (213, 214, 205), (206, 90, 215), (207, 206, 216), (208, 207, 217), (209, 208, 218), (210, 209, 219), (219, 220, 211), (220, 221, 212), (221, 222, 213), (222, 223, 214), (215, 91, 224), (216, 215, 225), (217, 216, 226), (218, 217, 227), (219, 218, 228), (228, 229, 220), (229, 230, 221), (230, 231, 222), (231, 232, 223), (224, 92, 233), (225, 224, 234), (226, 225, 235), (227, 226, 236), (228, 227, 237), (237, 238, 229), (238, 239, 230), (239, 240, 231), (240, 241, 232), (94, 242, 233), (242, 243, 234), (243, 244, 235), (244, 245, 236), (245, 246, 237), (238, 237, 247), (239, 238, 248), (240, 239, 249), (241, 240, 250), (95, 251, 242), (251, 252, 243), (252, 253, 244), (253, 254, 245), (254, 255, 246), (247, 246, 256), (248, 247, 257), (249, 248, 258), (250, 249, 259), (96, 260, 251), (260, 261, 252), (261, 262, 253), (262, 263, 254), (263, 264, 255), (256, 255, 265), (257, 256, 266), (258, 257, 267), (259, 258, 268), (97, 269, 260), (269, 270, 261), (270, 271, 262), (271, 272, 263), (272, 273, 264), (265, 264, 274), (266, 265, 275), (267, 266, 276), (268, 267, 277), (7, 115, 269), (115, 114, 270), (114, 113, 271), (113, 112, 272), (112, 111, 273), (274, 273, 110), (275, 274, 109), (276, 275, 108), (277, 276, 107), (286, 44, 1), (295, 45, 44), (304, 46, 45), (313, 47, 46), (322, 48, 47), (48, 322, 49), (49, 331, 50), (50, 340, 51), (51, 349, 52), (8, 0, 278), (9, 8, 279), (10, 9, 280), (11, 10, 281), (12, 11, 282), (282, 283, 13), (283, 284, 14), (284, 285, 15), (285, 286, 16), (278, 26, 287), (279, 278, 288), (280, 279, 289), (281, 280, 290), (282, 281, 291), (291, 292, 283), (292, 293, 284), (293, 294, 285), (294, 295, 286), (287, 27, 296), (288, 287, 297), (289, 288, 298), (290, 289, 299), (291, 290, 300), (300, 301, 292), (301, 302, 293), (302, 303, 294), (303, 304, 295), (296, 28, 305), (297, 296, 306), (298, 297, 307), (299, 298, 308), (300, 299, 309), (309, 310, 301), (310, 311, 302), (311, 312, 303), (312, 313, 304), (305, 29, 314), (306, 305, 315), (307, 306, 316), (308, 307, 317), (309, 308, 318), (318, 319, 310), (319, 320, 311), (320, 321, 312), (321, 322, 313), (31, 323, 314), (323, 324, 315), (324, 325, 316), (325, 326, 317), (326, 327, 318), (319, 318, 328), (320, 319, 329), (321, 320, 330), (322, 321, 331), (32, 332, 323), (332, 333, 324), (333, 334, 325), (334, 335, 326), (335, 336, 327), (328, 327, 337), (329, 328, 338), (330, 329, 339), (331, 330, 340), (33, 341, 332), (341, 342, 333), (342, 343, 334), (343, 344, 335), (344, 345, 336), (337, 336, 346), (338, 337, 347), (339, 338, 348), (340, 339, 349), (34, 350, 341), (350, 351, 342), (351, 352, 343), (352, 353, 344), (353, 354, 345), (346, 345, 355), (347, 346, 356), (348, 347, 357), (349, 348, 358), (4, 80, 350), (80, 81, 351), (81, 82, 352), (82, 83, 353), (83, 84, 354), (355, 354, 85), (356, 355, 86), (357, 356, 87), (358, 357, 88), (367, 62, 2), (376, 63, 62), (385, 64, 63), (394, 65, 64), (403, 66, 65), (66, 403, 67), (67, 412, 68), (68, 421, 69), (69, 430, 70), (35, 1, 359), (36, 35, 360), (37, 36, 361), (38, 37, 362), (39, 38, 363), (363, 364, 40), (364, 365, 41), (365, 366, 42), (366, 367, 43), (359, 44, 368), (360, 359, 369), (361, 360, 370), (362, 361, 371), (363, 362, 372), (372, 373, 364), (373, 374, 365), (374, 375, 366), (375, 376, 367), (368, 45, 377), (369, 368, 378), (370, 369, 379), (371, 370, 380), (372, 371, 381), (381, 382, 373), (382, 383, 374), (383, 384, 375), (384, 385, 376), (377, 46, 386), (378, 377, 387), (379, 378, 388), (380, 379, 389), (381, 380, 390), (390, 391, 382), (391, 392, 383), (392, 393, 384), (393, 394, 385), (386, 47, 395), (387, 386, 396), (388, 387, 397), (389, 388, 398), (390, 389, 399), (399, 400, 391), (400, 401, 392), (401, 402, 393), (402, 403, 394), (49, 404, 395), (404, 405, 396), (405, 406, 397), (406, 407, 398), (407, 408, 399), (400, 399, 409), (401, 400, 410), (402, 401, 411), (403, 402, 412), (50, 413, 404), (413, 414, 405), (414, 415, 406), (415, 416, 407), (416, 417, 408), (409, 408, 418), (410, 409, 419), (411, 410, 420), (412, 411, 421), (51, 422, 413), (422, 423, 414), (423, 424, 415), (424, 425, 416), (425, 426, 417), (418, 417, 427), (419, 418, 428), (420, 419, 429), (421, 420, 430), (52, 431, 422), (431, 432, 423), (432, 433, 424), (433, 434, 425), (434, 435, 426), (427, 426, 436), (428, 427, 437), (429, 428, 438), (430, 429, 439), (5, 98, 431), (98, 99, 432), (99, 100, 433), (100, 101, 434), (101, 102, 435), (436, 435, 103), (437, 436, 104), (438, 437, 105), (439, 438, 106), (448, 71, 3), (457, 72, 71), (466, 73, 72), (475, 74, 73), (484, 75, 74), (75, 484, 76), (76, 493, 77), (77, 502, 78), (78, 511, 79), (53, 2, 440), (54, 53, 441), (55, 54, 442), (56, 55, 443), (57, 56, 444), (444, 445, 58), (445, 446, 59), (446, 447, 60), (447, 448, 61), (440, 62, 449), (441, 440, 450), (442, 441, 451), (443, 442, 452), (444, 443, 453), (453, 454, 445), (454, 455, 446), (455, 456, 447), (456, 457, 448), (449, 63, 458), (450, 449, 459), (451, 450, 460), (452, 451, 461), (453, 452, 462), (462, 463, 454), (463, 464, 455), (464, 465, 456), (465, 466, 457), (458, 64, 467), (459, 458, 468), (460, 459, 469), (461, 460, 470), (462, 461, 471), (471, 472, 463), (472, 473, 464), (473, 474, 465), (474, 475, 466), (467, 65, 476), (468, 467, 477), (469, 468, 478), (470, 469, 479), (471, 470, 480), (480, 481, 472), (481, 482, 473), (482, 483, 474), (483, 484, 475), (67, 485, 476), (485, 486, 477), (486, 487, 478), (487, 488, 479), (488, 489, 480), (481, 480, 490), (482, 481, 491), (483, 482, 492), (484, 483, 493), (68, 494, 485), (494, 495, 486), (495, 496, 487), (496, 497, 488), (497, 498, 489), (490, 489, 499), (491, 490, 500), (492, 491, 501), (493, 492, 502), (69, 503, 494), (503, 504, 495), (504, 505, 496), (505, 506, 497), (506, 507, 498), (499, 498, 508), (500, 499, 509), (501, 500, 510), (502, 501, 511), (70, 512, 503), (512, 513, 504), (513, 514, 505), (514, 515, 506), (515, 516, 507), (508, 507, 517), (509, 508, 518), (510, 509, 519), (511, 510, 520), (6, 107, 512), (107, 108, 513), (108, 109, 514), (109, 110, 515), (110, 111, 516), (517, 516, 112), (518, 517, 113), (519, 518, 114), (520, 519, 115), (529, 79, 7), (538, 78, 79), (547, 77, 78), (556, 76, 77), (565, 75, 76), (75, 565, 74), (74, 574, 73), (73, 583, 72), (72, 592, 71), (89, 4, 521), (90, 89, 522), (91, 90, 523), (92, 91, 524), (93, 92, 525), (525, 526, 94), (526, 527, 95), (527, 528, 96), (528, 529, 97), (521, 34, 530), (522, 521, 531), (523, 522, 532), (524, 523, 533), (525, 524, 534), (534, 535, 526), (535, 536, 527), (536, 537, 528), (537, 538, 529), (530, 33, 539), (531, 530, 540), (532, 531, 541), (533, 532, 542), (534, 533, 543), (543, 544, 535), (544, 545, 536), (545, 546, 537), (546, 547, 538), (539, 32, 548), (540, 539, 549), (541, 540, 550), (542, 541, 551), (543, 542, 552), (552, 553, 544), (553, 554, 545), (554, 555, 546), (555, 556, 547), (548, 31, 557), (549, 548, 558), (550, 549, 559), (551, 550, 560), (552, 551, 561), (561, 562, 553), (562, 563, 554), (563, 564, 555), (564, 565, 556), (29, 566, 557), (566, 567, 558), (567, 568, 559), (568, 569, 560), (569, 570, 561), (562, 561, 571), (563, 562, 572), (564, 563, 573), (565, 564, 574), (28, 575, 566), (575, 576, 567), (576, 577, 568), (577, 578, 569), (578, 579, 570), (571, 570, 580), (572, 571, 581), (573, 572, 582), (574, 573, 583), (27, 584, 575), (584, 585, 576), (585, 586, 577), (586, 587, 578), (587, 588, 579), (580, 579, 589), (581, 580, 590), (582, 581, 591), (583, 582, 592), (26, 593, 584), (593, 594, 585), (594, 595, 586), (595, 596, 587), (596, 597, 588), (589, 588, 598), (590, 589, 599), (591, 590, 600), (592, 591, 601), (0, 17, 593), (17, 18, 594), (18, 19, 595), (19, 20, 596), (20, 21, 597), (598, 597, 22), (599, 598, 23), (600, 599, 24), (601, 600, 25)])
me_cube.polygons.foreach_set('use_smooth', [True] * 1200)
_uv = me_cube.uv_layers.new(name='UVMap')
_uv.uv.foreach_set('vector', [0.9, 0.9, 1.0, 0.9, 1.0, 1.0, 0.9, 0.9, 1.0, 0.9, 1.0, 1.0, 0.9, 0.9, 1.0, 0.9, 1.0, 1.0, 0.9, 0.9, 1.0, 0.9, 1.0, 1.0, 0.9, 0.9, 1.0, 0.9, 1.0, 1.0, 0.9, 0.9, 1.0, 0.9, 1.0, 1.0, 0.0, 0.9, 0.1, 0.9, 0.0, 1.0, 0.1, 0.9, 0.2, 0.9, 0.1, 1.0, 0.2, 0.9, 0.3, 0.9, 0.2, 1.0, 0.3, 0.9, 0.4, 0.9, 0.3, 1.0, 0.4, 0.9, 0.5, 0.9, 0.4, 1.0, 0.5, 0.9, 0.6, 0.9, 0.6, 1.0, 0.6, 0.9, 0.7, 0.9, 0.7, 1.0, 0.7, 0.9, 0.8, 0.9, 0.8, 1.0, 0.8, 0.9, 0.9, 0.9, 0.9, 1.0, 0.0, 0.0, 0.1, 0.0, 0.1, 0.1, 0.0, 0.1, 0.1, 0.1, 0.1, 0.2, 0.0, 0.2, 0.1, 0.2, 0.1, 0.3, 0.0, 0.3, 0.1, 0.3, 0.1, 0.4, 0.0, 0.4, 0.1, 0.4, 0.1, 0.5, 0.0, 0.5, 0.1, 0.5, 0.0, 0.6, 0.0, 0.6, 0.1, 0.6, 0.0, 0.7, 0.0, 0.7, 0.1, 0.7, 0.0, 0.8, 0.0, 0.8, 0.1, 0.8, 0.0, 0.9, 0.1, 0.0, 0.2, 0.0, 0.2, 0.1, 0.1, 0.1, 0.2, 0.1, 0.2, 0.2, 0.1, 0.2, 0.2, 0.2, 0.2, 0.3, 0.1, 0.3, 0.2, 0.3, 0.2, 0.4, 0.1, 0.4, 0.2, 0.4, 0.2, 0.5, 0.1, 0.5, 0.2, 0.5, 0.1, 0.6, 0.1, 0.6, 0.2, 0.6, 0.1, 0.7, 0.1, 0.7, 0.2, 0.7, 0.1, 0.8, 0.1, 0.8, 0.2, 0.8, 0.1, 0.9, 0.2, 0.0, 0.3, 0.0, 0.3, 0.1, 0.2, 0.1, 0.3, 0.1, 0.3, 0.2, 0.2, 0.2, 0.3, 0.2, 0.3, 0.3, 0.2, 0.3, 0.3, 0.3, 0.3, 0.4, 0.2, 0.4, 0.3, 0.4, 0.3, 0.5, 0.2, 0.5, 0.3, 0.5, 0.2, 0.6, 0.2, 0.6, 0.3, 0.6, 0.2, 0.7, 0.2, 0.7, 0.3, 0.7, 0.2, 0.8, 0.2, 0.8, 0.3, 0.8, 0.2, 0.9, 0.3, 0.0, 0.4, 0.0, 0.4, 0.1, 0.3, 0.1, 0.4, 0.1, 0.4, 0.2, 0.3, 0.2, 0.4, 0.2, 0.4, 0.3, 0.3, 0.3, 0.4, 0.3, 0.4, 0.4, 0.3, 0.4, 0.4, 0.4, 0.4, 0.5, 0.3, 0.5, 0.4, 0.5, 0.3, 0.6, 0.3, 0.6, 0.4, 0.6, 0.3, 0.7, 0.3, 0.7, 0.4, 0.7, 0.3, 0.8, 0.3, 0.8, 0.4, 0.8, 0.3, 0.9, 0.4, 0.0, 0.5, 0.0, 0.5, 0.1, 0.4, 0.1, 0.5, 0.1, 0.5, 0.2, 0.4, 0.2, 0.5, 0.2, 0.5, 0.3, 0.4, 0.3, 0.5, 0.3, 0.5, 0.4, 0.4, 0.4, 0.5, 0.4, 0.5, 0.5, 0.4, 0.5, 0.5, 0.5, 0.4, 0.6, 0.4, 0.6, 0.5, 0.6, 0.4, 0.7, 0.4, 0.7, 0.5, 0.7, 0.4, 0.8, 0.4, 0.8, 0.5, 0.8, 0.4, 0.9, 0.5, 0.0, 0.6, 0.0, 0.5, 0.1, 0.5, 0.1, 0.6, 0.1, 0.5, 0.2, 0.5, 0.2, 0.6, 0.2, 0.5, 0.3, 0.5, 0.3, 0.6, 0.3, 0.5, 0.4, 0.5, 0.4, 0.6, 0.4, 0.5, 0.5, 0.5, 0.5, 0.6, 0.5, 0.6, 0.6, 0.5, 0.6, 0.6, 0.6, 0.6, 0.7, 0.5, 0.7, 0.6, 0.7, 0.6, 0.8, 0.5, 0.8, 0.6, 0.8, 0.6, 0.9, 0.6, 0.0, 0.7, 0.0, 0.6, 0.1, 0.6, 0.1, 0.7, 0.1, 0.6, 0.2, 0.6, 0.2, 0.7, 0.2, 0.6, 0.3, 0.6, 0.3, 0.7, 0.3, 0.6, 0.4, 0.6, 0.4, 0.7, 0.4, 0.6, 0.5, 0.6, 0.5, 0.7, 0.5, 0.7, 0.6, 0.6, 0.6, 0.7, 0.6, 0.7, 0.7, 0.6, 0.7, 0.7, 0.7, 0.7, 0.8, 0.6, 0.8, 0.7, 0.8, 0.7, 0.9, 0.7, 0.0, 0.8, 0.0, 0.7, 0.1, 0.7, 0.1, 0.8, 0.1, 0.7, 0.2, 0.7, 0.2, 0.8, 0.2, 0.7, 0.3, 0.7, 0.3, 0.8, 0.3, 0.7, 0.4, 0.7, 0.4, 0.8, 0.4, 0.7, 0.5, 0.7, 0.5, 0.8, 0.5, 0.8, 0.6, 0.7, 0.6, 0.8, 0.6, 0.8, 0.7, 0.7, 0.7, 0.8, 0.7, 0.8, 0.8, 0.7, 0.8, 0.8, 0.8, 0.8, 0.9, 0.8, 0.0, 0.9, 0.0, 0.8, 0.1, 0.8, 0.1, 0.9, 0.1, 0.8, 0.2, 0.8, 0.2, 0.9, 0.2, 0.8, 0.3, 0.8, 0.3, 0.9, 0.3, 0.8, 0.4, 0.8, 0.4, 0.9, 0.4, 0.8, 0.5, 0.8, 0.5, 0.9, 0.5, 0.9, 0.6, 0.8, 0.6, 0.9, 0.6, 0.9, 0.7, 0.8, 0.7, 0.9, 0.7, 0.9, 0.8, 0.8, 0.8, 0.9, 0.8, 0.9, 0.9, 0.9, 0.0, 1.0, 0.0, 0.9, 0.1, 0.9, 0.1, 1.0, 0.1, 0.9, 0.2, 0.9, 0.2, 1.0, 0.2, 0.9, 0.3, 0.9, 0.3, 1.0, 0.3, 0.9, 0.4, 0.9, 0.4, 1.0, 0.4, 0.9, 0.5, 0.9, 0.5, 1.0, 0.5, 1.0, 0.6, 0.9, 0.6, 1.0, 0.6, 1.0, 0.7, 0.9, 0.7, 1.0, 0.7, 1.0, 0.8, 0.9, 0.8, 1.0, 0.8, 1.0, 0.9, 0.0, 0.9, 0.1, 0.9, 0.0, 1.0, 0.1, 0.9, 0.2, 0.9, 0.1, 1.0, 0.2, 0.9, 0.3, 0.9, 0.2, 1.0, 0.3, 0.9, 0.4, 0.9, 0.3, 1.0, 0.4, 0.9, 0.5, 0.9, 0.4, 1.0, 0.5, 0.9, 0.6, 0.9, 0.6, 1.0, 0.6, 0.9, 0.7, 0.9, 0.7, 1.0, 0.7, 0.9, 0.8, 0.9, 0.8, 1.0, 0.8, 0.9, 0.9, 0.9, 0.9, 1.0, 0.0, 0.0, 0.1, 0.0, 0.1, 0.1, 0.0, 0.1, 0.1, 0.1, 0.1, 0.2, 0.0, 0.2, 0.1, 0.2, 0.1, 0.3, 0.0, 0.3, 0.1, 0.3, 0.1, 0.4, 0.0, 0.4, 0.1, 0.4, 0.1, 0.5, 0.0, 0.5, 0.1, 0.5, 0.0, 0.6, 0.0, 0.6, 0.1, 0.6, 0.0, 0.7, 0.0, 0.7, 0.1, 0.7, 0.0, 0.8, 0.0, 0.8, 0.1, 0.8, 0.0, 0.9, 0.1, 0.0, 0.2, 0.0, 0.2, 0.1, 0.1, 0.1, 0.2, 0.1, 0.2, 0.2, 0.1, 0.2, 0.2, 0.2, 0.2, 0.3, 0.1, 0.3, 0.2, 0.3, 0.2, 0.4, 0.1, 0.4, 0.2, 0.4, 0.2, 0.5, 0.1, 0.5, 0.2, 0.5, 0.1, 0.6, 0.1, 0.6, 0.2, 0.6, 0.1, 0.7, 0.1, 0.7, 0.2, 0.7, 0.1, 0.8, 0.1, 0.8, 0.2, 0.8, 0.1, 0.9, 0.2, 0.0, 0.3, 0.0, 0.3, 0.1, 0.2, 0.1, 0.3, 0.1, 0.3, 0.2, 0.2, 0.2, 0.3, 0.2, 0.3, 0.3, 0.2, 0.3, 0.3, 0.3, 0.3, 0.4, 0.2, 0.4, 0.3, 0.4, 0.3, 0.5, 0.2, 0.5, 0.3, 0.5, 0.2, 0.6, 0.2, 0.6, 0.3, 0.6, 0.2, 0.7, 0.2, 0.7, 0.3, 0.7, 0.2, 0.8, 0.2, 0.8, 0.3, 0.8, 0.2, 0.9, 0.3, 0.0, 0.4, 0.0, 0.4, 0.1, 0.3, 0.1, 0.4, 0.1, 0.4, 0.2, 0.3, 0.2, 0.4, 0.2, 0.4, 0.3, 0.3, 0.3, 0.4, 0.3, 0.4, 0.4, 0.3, 0.4, 0.4, 0.4, 0.4, 0.5, 0.3, 0.5, 0.4, 0.5, 0.3, 0.6, 0.3, 0.6, 0.4, 0.6, 0.3, 0.7, 0.3, 0.7, 0.4, 0.7, 0.3, 0.8, 0.3, 0.8, 0.4, 0.8, 0.3, 0.9, 0.4, 0.0, 0.5, 0.0, 0.5, 0.1, 0.4, 0.1, 0.5, 0.1, 0.5, 0.2, 0.4, 0.2, 0.5, 0.2, 0.5, 0.3, 0.4, 0.3, 0.5, 0.3, 0.5, 0.4, 0.4, 0.4, 0.5, 0.4, 0.5, 0.5, 0.4, 0.5, 0.5, 0.5, 0.4, 0.6, 0.4, 0.6, 0.5, 0.6, 0.4, 0.7, 0.4, 0.7, 0.5, 0.7, 0.4, 0.8, 0.4, 0.8, 0.5, 0.8, 0.4, 0.9, 0.5, 0.0, 0.6, 0.0, 0.5, 0.1, 0.5, 0.1, 0.6, 0.1, 0.5, 0.2, 0.5, 0.2, 0.6, 0.2, 0.5, 0.3, 0.5, 0.3, 0.6, 0.3, 0.5, 0.4, 0.5, 0.4, 0.6, 0.4, 0.5, 0.5, 0.5, 0.5, 0.6, 0.5, 0.6, 0.6, 0.5, 0.6, 0.6, 0.6, 0.6, 0.7, 0.5, 0.7, 0.6, 0.7, 0.6, 0.8, 0.5, 0.8, 0.6, 0.8, 0.6, 0.9, 0.6, 0.0, 0.7, 0.0, 0.6, 0.1, 0.6, 0.1, 0.7, 0.1, 0.6, 0.2, 0.6, 0.2, 0.7, 0.2, 0.6, 0.3, 0.6, 0.3, 0.7, 0.3, 0.6, 0.4, 0.6, 0.4, 0.7, 0.4, 0.6, 0.5, 0.6, 0.5, 0.7, 0.5, 0.7, 0.6, 0.6, 0.6, 0.7, 0.6, 0.7, 0.7, 0.6, 0.7, 0.7, 0.7, 0.7, 0.8, 0.6, 0.8, 0.7, 0.8, 0.7, 0.9, 0.7, 0.0, 0.8, 0.0, 0.7, 0.1, 0.7, 0.1, 0.8, 0.1, 0.7, 0.2, 0.7, 0.2, 0.8, 0.2, 0.7, 0.3, 0.7, 0.3, 0.8, 0.3, 0.7, 0.4, 0.7, 0.4, 0.8, 0.4, 0.7, 0.5, 0.7, 0.5, 0.8, 0.5, 0.8, 0.6, 0.7, 0.6, 0.8, 0.6, 0.8, 0.7, 0.7, 0.7, 0.8, 0.7, 0.8, 0.8, 0.7, 0.8, 0.8, 0.8, 0.8, 0.9, 0.8, 0.0, 0.9, 0.0, 0.8, 0.1, 0.8, 0.1, 0.9, 0.1, 0.8, 0.2, 0.8, 0.2, 0.9, 0.2, 0.8, 0.3, 0.8, 0.3, 0.9, 0.3, 0.8, 0.4, 0.8, 0.4, 0.9, 0.4, 0.8, 0.5, 0.8, 0.5, 0.9, 0.5, 0.9, 0.6, 0.8, 0.6, 0.9, 0.6, 0.9, 0.7, 0.8, 0.7, 0.9, 0.7, 0.9, 0.8, 0.8, 0.8, 0.9, 0.8, 0.9, 0.9, 0.9, 0.0, 1.0, 0.0, 0.9, 0.1, 0.9, 0.1, 1.0, 0.1, 0.9, 0.2, 0.9, 0.2, 1.0, 0.2, 0.9, 0.3, 0.9, 0.3, 1.0, 0.3, 0.9, 0.4, 0.9, 0.4, 1.0, 0.4, 0.9, 0.5, 0.9, 0.5, 1.0, 0.5, 1.0, 0.6, 0.9, 0.6, 1.0, 0.6, 1.0, 0.7, 0.9, 0.7, 1.0, 0.7, 1.0, 0.8, 0.9, 0.8, 1.0, 0.8, 1.0, 0.9, 0.0, 0.9, 0.1, 0.9, 0.0, 1.0, 0.1, 0.9, 0.2, 0.9, 0.1, 1.0, 0.2, 0.9, 0.3, 0.9, 0.2, 1.0, 0.3, 0.9, 0.4, 0.9, 0.3, 1.0, 0.4, 0.9, 0.5, 0.9, 0.4, 1.0, 0.5, 0.9, 0.6, 0.9, 0.6, 1.0, 0.6, 0.9, 0.7, 0.9, 0.7, 1.0, 0.7, 0.9, 0.8, 0.9, 0.8, 1.0, 0.8, 0.9, 0.9, 0.9, 0.9, 1.0, 0.0, 0.0, 0.1, 0.0, 0.1, 0.1, 0.0, 0.1, 0.1, 0.1, 0.1, 0.2, 0.0, 0.2, 0.1, 0.2, 0.1, 0.3, 0.0, 0.3, 0.1, 0.3, 0.1, 0.4, 0.0, 0.4, 0.1, 0.4, 0.1, 0.5, 0.0, 0.5, 0.1, 0.5, 0.0, 0.6, 0.0, 0.6, 0.1, 0.6, 0.0, 0.7, 0.0, 0.7, 0.1, 0.7, 0.0, 0.8, 0.0, 0.8, 0.1, 0.8, 0.0, 0.9, 0.1, 0.0, 0.2, 0.0, 0.2, 0.1, 0.1, 0.1, 0.2, 0.1, 0.2, 0.2, 0.1, 0.2, 0.2, 0.2, 0.2, 0.3, 0.1, 0.3, 0.2, 0.3, 0.2, 0.4, 0.1, 0.4, 0.2, 0.4, 0.2, 0.5, 0.1, 0.5, 0.2, 0.5, 0.1, 0.6, 0.1, 0.6, 0.2, 0.6, 0.1, 0.7, 0.1, 0.7, 0.2, 0.7, 0.1, 0.8, 0.1, 0.8, 0.2, 0.8, 0.1, 0.9, 0.2, 0.0, 0.3, 0.0, 0.3, 0.1, 0.2, 0.1, 0.3, 0.1, 0.3, 0.2, 0.2, 0.2, 0.3, 0.2, 0.3, 0.3, 0.2, 0.3, 0.3, 0.3, 0.3, 0.4, 0.2, 0.4, 0.3, 0.4, 0.3, 0.5, 0.2, 0.5, 0.3, 0.5, 0.2, 0.6, 0.2, 0.6, 0.3, 0.6, 0.2, 0.7, 0.2, 0.7, 0.3, 0.7, 0.2, 0.8, 0.2, 0.8, 0.3, 0.8, 0.2, 0.9, 0.3, 0.0, 0.4, 0.0, 0.4, 0.1, 0.3, 0.1, 0.4, 0.1, 0.4, 0.2, 0.3, 0.2, 0.4, 0.2, 0.4, 0.3, 0.3, 0.3, 0.4, 0.3, 0.4, 0.4, 0.3, 0.4, 0.4, 0.4, 0.4, 0.5, 0.3, 0.5, 0.4, 0.5, 0.3, 0.6, 0.3, 0.6, 0.4, 0.6, 0.3, 0.7, 0.3, 0.7, 0.4, 0.7, 0.3, 0.8, 0.3, 0.8, 0.4, 0.8, 0.3, 0.9, 0.4, 0.0, 0.5, 0.0, 0.5, 0.1, 0.4, 0.1, 0.5, 0.1, 0.5, 0.2, 0.4, 0.2, 0.5, 0.2, 0.5, 0.3, 0.4, 0.3, 0.5, 0.3, 0.5, 0.4, 0.4, 0.4, 0.5, 0.4, 0.5, 0.5, 0.4, 0.5, 0.5, 0.5, 0.4, 0.6, 0.4, 0.6, 0.5, 0.6, 0.4, 0.7, 0.4, 0.7, 0.5, 0.7, 0.4, 0.8, 0.4, 0.8, 0.5, 0.8, 0.4, 0.9, 0.5, 0.0, 0.6, 0.0, 0.5, 0.1, 0.5, 0.1, 0.6, 0.1, 0.5, 0.2, 0.5, 0.2, 0.6, 0.2, 0.5, 0.3, 0.5, 0.3, 0.6, 0.3, 0.5, 0.4, 0.5, 0.4, 0.6, 0.4, 0.5, 0.5, 0.5, 0.5, 0.6, 0.5, 0.6, 0.6, 0.5, 0.6, 0.6, 0.6, 0.6, 0.7, 0.5, 0.7, 0.6, 0.7, 0.6, 0.8, 0.5, 0.8, 0.6, 0.8, 0.6, 0.9, 0.6, 0.0, 0.7, 0.0, 0.6, 0.1, 0.6, 0.1, 0.7, 0.1, 0.6, 0.2, 0.6, 0.2, 0.7, 0.2, 0.6, 0.3, 0.6, 0.3, 0.7, 0.3, 0.6, 0.4, 0.6, 0.4, 0.7, 0.4, 0.6, 0.5, 0.6, 0.5, 0.7, 0.5, 0.7, 0.6, 0.6, 0.6, 0.7, 0.6, 0.7, 0.7, 0.6, 0.7, 0.7, 0.7, 0.7, 0.8, 0.6, 0.8, 0.7, 0.8, 0.7, 0.9, 0.7, 0.0, 0.8, 0.0, 0.7, 0.1, 0.7, 0.1, 0.8, 0.1, 0.7, 0.2, 0.7, 0.2, 0.8, 0.2, 0.7, 0.3, 0.7, 0.3, 0.8, 0.3, 0.7, 0.4, 0.7, 0.4, 0.8, 0.4, 0.7, 0.5, 0.7, 0.5, 0.8, 0.5, 0.8, 0.6, 0.7, 0.6, 0.8, 0.6, 0.8, 0.7, 0.7, 0.7, 0.8, 0.7, 0.8, 0.8, 0.7, 0.8, 0.8, 0.8, 0.8, 0.9, 0.8, 0.0, 0.9, 0.0, 0.8, 0.1, 0.8, 0.1, 0.9, 0.1, 0.8, 0.2, 0.8, 0.2, 0.9, 0.2, 0.8, 0.3, 0.8, 0.3, 0.9, 0.3, 0.8, 0.4, 0.8, 0.4, 0.9, 0.4, 0.8, 0.5, 0.8, 0.5, 0.9, 0.5, 0.9, 0.6, 0.8, 0.6, 0.9, 0.6, 0.9, 0.7, 0.8, 0.7, 0.9, 0.7, 0.9, 0.8, 0.8, 0.8, 0.9, 0.8, 0.9, 0.9, 0.9, 0.0, 1.0, 0.0, 0.9, 0.1, 0.9, 0.1, 1.0, 0.1, 0.9, 0.2, 0.9, 0.2, 1.0, 0.2, 0.9, 0.3, 0.9, 0.3, 1.0, 0.3, 0.9, 0.4, 0.9, 0.4, 1.0, 0.4, 0.9, 0.5, 0.9, 0.5, 1.0, 0.5, 1.0, 0.6, 0.9, 0.6, 1.0, 0.6, 1.0, 0.7, 0.9, 0.7, 1.0, 0.7, 1.0, 0.8, 0.9, 0.8, 1.0, 0.8, 1.0, 0.9, 0.0, 0.9, 0.1, 0.9, 0.0, 1.0, 0.1, 0.9, 0.2, 0.9, 0.1, 1.0, 0.2, 0.9, 0.3, 0.9, 0.2, 1.0, 0.3, 0.9, 0.4, 0.9, 0.3, 1.0, 0.4, 0.9, 0.5, 0.9, 0.4, 1.0, 0.5, 0.9, 0.6, 0.9, 0.6, 1.0, 0.6, 0.9, 0.7, 0.9, 0.7, 1.0, 0.7, 0.9, 0.8, 0.9, 0.8, 1.0, 0.8, 0.9, 0.9, 0.9, 0.9, 1.0, 0.0, 0.0, 0.1, 0.0, 0.1, 0.1, 0.0, 0.1, 0.1, 0.1, 0.1, 0.2, 0.0, 0.2, 0.1, 0.2, 0.1, 0.3, 0.0, 0.3, 0.1, 0.3, 0.1, 0.4, 0.0, 0.4, 0.1, 0.4, 0.1, 0.5, 0.0, 0.5, 0.1, 0.5, 0.0, 0.6, 0.0, 0.6, 0.1, 0.6, 0.0, 0.7, 0.0, 0.7, 0.1, 0.7, 0.0, 0.8, 0.0, 0.8, 0.1, 0.8, 0.0, 0.9, 0.1, 0.0, 0.2, 0.0, 0.2, 0.1, 0.1, 0.1, 0.2, 0.1, 0.2, 0.2, 0.1, 0.2, 0.2, 0.2, 0.2, 0.3, 0.1, 0.3, 0.2, 0.3, 0.2, 0.4, 0.1, 0.4, 0.2, 0.4, 0.2, 0.5, 0.1, 0.5, 0.2, 0.5, 0.1, 0.6, 0.1, 0.6, 0.2, 0.6, 0.1, 0.7, 0.1, 0.7, 0.2, 0.7, 0.1, 0.8, 0.1, 0.8, 0.2, 0.8, 0.1, 0.9, 0.2, 0.0, 0.3, 0.0, 0.3, 0.1, 0.2, 0.1, 0.3, 0.1, 0.3, 0.2, 0.2, 0.2, 0.3, 0.2, 0.3, 0.3, 0.2, 0.3, 0.3, 0.3, 0.3, 0.4, 0.2, 0.4, 0.3, 0.4, 0.3, 0.5, 0.2, 0.5, 0.3, 0.5, 0.2, 0.6, 0.2, 0.6, 0.3, 0.6, 0.2, 0.7, 0.2, 0.7, 0.3, 0.7, 0.2, 0.8, 0.2, 0.8, 0.3, 0.8, 0.2, 0.9, 0.3, 0.0, 0.4, 0.0, 0.4, 0.1, 0.3, 0.1, 0.4, 0.1, 0.4, 0.2, 0.3, 0.2, 0.4, 0.2, 0.4, 0.3, 0.3, 0.3, 0.4, 0.3, 0.4, 0.4, 0.3, 0.4, 0.4, 0.4, 0.4, 0.5, 0.3, 0.5, 0.4, 0.5, 0.3, 0.6, 0.3, 0.6, 0.4, 0.6, 0.3, 0.7, 0.3, 0.7, 0.4, 0.7, 0.3, 0.8, 0.3, 0.8, 0.4, 0.8, 0.3, 0.9, 0.4, 0.0, 0.5, 0.0, 0.5, 0.1, 0.4, 0.1, 0.5, 0.1, 0.5, 0.2, 0.4, 0.2, 0.5, 0.2, 0.5, 0.3, 0.4, 0.3, 0.5, 0.3, 0.5, 0.4, 0.4, 0.4, 0.5, 0.4, 0.5, 0.5, 0.4, 0.5, 0.5, 0.5, 0.4, 0.6, 0.4, 0.6, 0.5, 0.6, 0.4, 0.7, 0.4, 0.7, 0.5, 0.7, 0.4, 0.8, 0.4, 0.8, 0.5, 0.8, 0.4, 0.9, 0.5, 0.0, 0.6, 0.0, 0.5, 0.1, 0.5, 0.1, 0.6, 0.1, 0.5, 0.2, 0.5, 0.2, 0.6, 0.2, 0.5, 0.3, 0.5, 0.3, 0.6, 0.3, 0.5, 0.4, 0.5, 0.4, 0.6, 0.4, 0.5, 0.5, 0.5, 0.5, 0.6, 0.5, 0.6, 0.6, 0.5, 0.6, 0.6, 0.6, 0.6, 0.7, 0.5, 0.7, 0.6, 0.7, 0.6, 0.8, 0.5, 0.8, 0.6, 0.8, 0.6, 0.9, 0.6, 0.0, 0.7, 0.0, 0.6, 0.1, 0.6, 0.1, 0.7, 0.1, 0.6, 0.2, 0.6, 0.2, 0.7, 0.2, 0.6, 0.3, 0.6, 0.3, 0.7, 0.3, 0.6, 0.4, 0.6, 0.4, 0.7, 0.4, 0.6, 0.5, 0.6, 0.5, 0.7, 0.5, 0.7, 0.6, 0.6, 0.6, 0.7, 0.6, 0.7, 0.7, 0.6, 0.7, 0.7, 0.7, 0.7, 0.8, 0.6, 0.8, 0.7, 0.8, 0.7, 0.9, 0.7, 0.0, 0.8, 0.0, 0.7, 0.1, 0.7, 0.1, 0.8, 0.1, 0.7, 0.2, 0.7, 0.2, 0.8, 0.2, 0.7, 0.3, 0.7, 0.3, 0.8, 0.3, 0.7, 0.4, 0.7, 0.4, 0.8, 0.4, 0.7, 0.5, 0.7, 0.5, 0.8, 0.5, 0.8, 0.6, 0.7, 0.6, 0.8, 0.6, 0.8, 0.7, 0.7, 0.7, 0.8, 0.7, 0.8, 0.8, 0.7, 0.8, 0.8, 0.8, 0.8, 0.9, 0.8, 0.0, 0.9, 0.0, 0.8, 0.1, 0.8, 0.1, 0.9, 0.1, 0.8, 0.2, 0.8, 0.2, 0.9, 0.2, 0.8, 0.3, 0.8, 0.3, 0.9, 0.3, 0.8, 0.4, 0.8, 0.4, 0.9, 0.4, 0.8, 0.5, 0.8, 0.5, 0.9, 0.5, 0.9, 0.6, 0.8, 0.6, 0.9, 0.6, 0.9, 0.7, 0.8, 0.7, 0.9, 0.7, 0.9, 0.8, 0.8, 0.8, 0.9, 0.8, 0.9, 0.9, 0.9, 0.0, 1.0, 0.0, 0.9, 0.1, 0.9, 0.1, 1.0, 0.1, 0.9, 0.2, 0.9, 0.2, 1.0, 0.2, 0.9, 0.3, 0.9, 0.3, 1.0, 0.3, 0.9, 0.4, 0.9, 0.4, 1.0, 0.4, 0.9, 0.5, 0.9, 0.5, 1.0, 0.5, 1.0, 0.6, 0.9, 0.6, 1.0, 0.6, 1.0, 0.7, 0.9, 0.7, 1.0, 0.7, 1.0, 0.8, 0.9, 0.8, 1.0, 0.8, 1.0, 0.9, 0.0, 0.9, 0.1, 0.9, 0.0, 1.0, 0.1, 0.9, 0.2, 0.9, 0.1, 1.0, 0.2, 0.9, 0.3, 0.9, 0.2, 1.0, 0.3, 0.9, 0.4, 0.9, 0.3, 1.0, 0.4, 0.9, 0.5, 0.9, 0.4, 1.0, 0.5, 0.9, 0.6, 0.9, 0.6, 1.0, 0.6, 0.9, 0.7, 0.9, 0.7, 1.0, 0.7, 0.9, 0.8, 0.9, 0.8, 1.0, 0.8, 0.9, 0.9, 0.9, 0.9, 1.0, 0.0, 0.0, 0.1, 0.0, 0.1, 0.1, 0.0, 0.1, 0.1, 0.1, 0.1, 0.2, 0.0, 0.2, 0.1, 0.2, 0.1, 0.3, 0.0, 0.3, 0.1, 0.3, 0.1, 0.4, 0.0, 0.4, 0.1, 0.4, 0.1, 0.5, 0.0, 0.5, 0.1, 0.5, 0.0, 0.6, 0.0, 0.6, 0.1, 0.6, 0.0, 0.7, 0.0, 0.7, 0.1, 0.7, 0.0, 0.8, 0.0, 0.8, 0.1, 0.8, 0.0, 0.9, 0.1, 0.0, 0.2, 0.0, 0.2, 0.1, 0.1, 0.1, 0.2, 0.1, 0.2, 0.2, 0.1, 0.2, 0.2, 0.2, 0.2, 0.3, 0.1, 0.3, 0.2, 0.3, 0.2, 0.4, 0.1, 0.4, 0.2, 0.4, 0.2, 0.5, 0.1, 0.5, 0.2, 0.5, 0.1, 0.6, 0.1, 0.6, 0.2, 0.6, 0.1, 0.7, 0.1, 0.7, 0.2, 0.7, 0.1, 0.8, 0.1, 0.8, 0.2, 0.8, 0.1, 0.9, 0.2, 0.0, 0.3, 0.0, 0.3, 0.1, 0.2, 0.1, 0.3, 0.1, 0.3, 0.2, 0.2, 0.2, 0.3, 0.2, 0.3, 0.3, 0.2, 0.3, 0.3, 0.3, 0.3, 0.4, 0.2, 0.4, 0.3, 0.4, 0.3, 0.5, 0.2, 0.5, 0.3, 0.5, 0.2, 0.6, 0.2, 0.6, 0.3, 0.6, 0.2, 0.7, 0.2, 0.7, 0.3, 0.7, 0.2, 0.8, 0.2, 0.8, 0.3, 0.8, 0.2, 0.9, 0.3, 0.0, 0.4, 0.0, 0.4, 0.1, 0.3, 0.1, 0.4, 0.1, 0.4, 0.2, 0.3, 0.2, 0.4, 0.2, 0.4, 0.3, 0.3, 0.3, 0.4, 0.3, 0.4, 0.4, 0.3, 0.4, 0.4, 0.4, 0.4, 0.5, 0.3, 0.5, 0.4, 0.5, 0.3, 0.6, 0.3, 0.6, 0.4, 0.6, 0.3, 0.7, 0.3, 0.7, 0.4, 0.7, 0.3, 0.8, 0.3, 0.8, 0.4, 0.8, 0.3, 0.9, 0.4, 0.0, 0.5, 0.0, 0.5, 0.1, 0.4, 0.1, 0.5, 0.1, 0.5, 0.2, 0.4, 0.2, 0.5, 0.2, 0.5, 0.3, 0.4, 0.3, 0.5, 0.3, 0.5, 0.4, 0.4, 0.4, 0.5, 0.4, 0.5, 0.5, 0.4, 0.5, 0.5, 0.5, 0.4, 0.6, 0.4, 0.6, 0.5, 0.6, 0.4, 0.7, 0.4, 0.7, 0.5, 0.7, 0.4, 0.8, 0.4, 0.8, 0.5, 0.8, 0.4, 0.9, 0.5, 0.0, 0.6, 0.0, 0.5, 0.1, 0.5, 0.1, 0.6, 0.1, 0.5, 0.2, 0.5, 0.2, 0.6, 0.2, 0.5, 0.3, 0.5, 0.3, 0.6, 0.3, 0.5, 0.4, 0.5, 0.4, 0.6, 0.4, 0.5, 0.5, 0.5, 0.5, 0.6, 0.5, 0.6, 0.6, 0.5, 0.6, 0.6, 0.6, 0.6, 0.7, 0.5, 0.7, 0.6, 0.7, 0.6, 0.8, 0.5, 0.8, 0.6, 0.8, 0.6, 0.9, 0.6, 0.0, 0.7, 0.0, 0.6, 0.1, 0.6, 0.1, 0.7, 0.1, 0.6, 0.2, 0.6, 0.2, 0.7, 0.2, 0.6, 0.3, 0.6, 0.3, 0.7, 0.3, 0.6, 0.4, 0.6, 0.4, 0.7, 0.4, 0.6, 0.5, 0.6, 0.5, 0.7, 0.5, 0.7, 0.6, 0.6, 0.6, 0.7, 0.6, 0.7, 0.7, 0.6, 0.7, 0.7, 0.7, 0.7, 0.8, 0.6, 0.8, 0.7, 0.8, 0.7, 0.9, 0.7, 0.0, 0.8, 0.0, 0.7, 0.1, 0.7, 0.1, 0.8, 0.1, 0.7, 0.2, 0.7, 0.2, 0.8, 0.2, 0.7, 0.3, 0.7, 0.3, 0.8, 0.3, 0.7, 0.4, 0.7, 0.4, 0.8, 0.4, 0.7, 0.5, 0.7, 0.5, 0.8, 0.5, 0.8, 0.6, 0.7, 0.6, 0.8, 0.6, 0.8, 0.7, 0.7, 0.7, 0.8, 0.7, 0.8, 0.8, 0.7, 0.8, 0.8, 0.8, 0.8, 0.9, 0.8, 0.0, 0.9, 0.0, 0.8, 0.1, 0.8, 0.1, 0.9, 0.1, 0.8, 0.2, 0.8, 0.2, 0.9, 0.2, 0.8, 0.3, 0.8, 0.3, 0.9, 0.3, 0.8, 0.4, 0.8, 0.4, 0.9, 0.4, 0.8, 0.5, 0.8, 0.5, 0.9, 0.5, 0.9, 0.6, 0.8, 0.6, 0.9, 0.6, 0.9, 0.7, 0.8, 0.7, 0.9, 0.7, 0.9, 0.8, 0.8, 0.8, 0.9, 0.8, 0.9, 0.9, 0.9, 0.0, 1.0, 0.0, 0.9, 0.1, 0.9, 0.1, 1.0, 0.1, 0.9, 0.2, 0.9, 0.2, 1.0, 0.2, 0.9, 0.3, 0.9, 0.3, 1.0, 0.3, 0.9, 0.4, 0.9, 0.4, 1.0, 0.4, 0.9, 0.5, 0.9, 0.5, 1.0, 0.5, 1.0, 0.6, 0.9, 0.6, 1.0, 0.6, 1.0, 0.7, 0.9, 0.7, 1.0, 0.7, 1.0, 0.8, 0.9, 0.8, 1.0, 0.8, 1.0, 0.9, 0.0, 0.9, 0.1, 0.9, 0.0, 1.0, 0.1, 0.9, 0.2, 0.9, 0.1, 1.0, 0.2, 0.9, 0.3, 0.9, 0.2, 1.0, 0.3, 0.9, 0.4, 0.9, 0.3, 1.0, 0.4, 0.9, 0.5, 0.9, 0.4, 1.0, 0.5, 0.9, 0.6, 0.9, 0.6, 1.0, 0.6, 0.9, 0.7, 0.9, 0.7, 1.0, 0.7, 0.9, 0.8, 0.9, 0.8, 1.0, 0.8, 0.9, 0.9, 0.9, 0.9, 1.0, 0.0, 0.0, 0.1, 0.0, 0.1, 0.1, 0.0, 0.1, 0.1, 0.1, 0.1, 0.2, 0.0, 0.2, 0.1, 0.2, 0.1, 0.3, 0.0, 0.3, 0.1, 0.3, 0.1, 0.4, 0.0, 0.4, 0.1, 0.4, 0.1, 0.5, 0.0, 0.5, 0.1, 0.5, 0.0, 0.6, 0.0, 0.6, 0.1, 0.6, 0.0, 0.7, 0.0, 0.7, 0.1, 0.7, 0.0, 0.8, 0.0, 0.8, 0.1, 0.8, 0.0, 0.9, 0.1, 0.0, 0.2, 0.0, 0.2, 0.1, 0.1, 0.1, 0.2, 0.1, 0.2, 0.2, 0.1, 0.2, 0.2, 0.2, 0.2, 0.3, 0.1, 0.3, 0.2, 0.3, 0.2, 0.4, 0.1, 0.4, 0.2, 0.4, 0.2, 0.5, 0.1, 0.5, 0.2, 0.5, 0.1, 0.6, 0.1, 0.6, 0.2, 0.6, 0.1, 0.7, 0.1, 0.7, 0.2, 0.7, 0.1, 0.8, 0.1, 0.8, 0.2, 0.8, 0.1, 0.9, 0.2, 0.0, 0.3, 0.0, 0.3, 0.1, 0.2, 0.1, 0.3, 0.1, 0.3, 0.2, 0.2, 0.2, 0.3, 0.2, 0.3, 0.3, 0.2, 0.3, 0.3, 0.3, 0.3, 0.4, 0.2, 0.4, 0.3, 0.4, 0.3, 0.5, 0.2, 0.5, 0.3, 0.5, 0.2, 0.6, 0.2, 0.6, 0.3, 0.6, 0.2, 0.7, 0.2, 0.7, 0.3, 0.7, 0.2, 0.8, 0.2, 0.8, 0.3, 0.8, 0.2, 0.9, 0.3, 0.0, 0.4, 0.0, 0.4, 0.1, 0.3, 0.1, 0.4, 0.1, 0.4, 0.2, 0.3, 0.2, 0.4, 0.2, 0.4, 0.3, 0.3, 0.3, 0.4, 0.3, 0.4, 0.4, 0.3, 0.4, 0.4, 0.4, 0.4, 0.5, 0.3, 0.5, 0.4, 0.5, 0.3, 0.6, 0.3, 0.6, 0.4, 0.6, 0.3, 0.7, 0.3, 0.7, 0.4, 0.7, 0.3, 0.8, 0.3, 0.8, 0.4, 0.8, 0.3, 0.9, 0.4, 0.0, 0.5, 0.0, 0.5, 0.1, 0.4, 0.1, 0.5, 0.1, 0.5, 0.2, 0.4, 0.2, 0.5, 0.2, 0.5, 0.3, 0.4, 0.3, 0.5, 0.3, 0.5, 0.4, 0.4, 0.4, 0.5, 0.4, 0.5, 0.5, 0.4, 0.5, 0.5, 0.5, 0.4, 0.6, 0.4, 0.6, 0.5, 0.6, 0.4, 0.7, 0.4, 0.7, 0.5, 0.7, 0.4, 0.8, 0.4, 0.8, 0.5, 0.8, 0.4, 0.9, 0.5, 0.0, 0.6, 0.0, 0.5, 0.1, 0.5, 0.1, 0.6, 0.1, 0.5, 0.2, 0.5, 0.2, 0.6, 0.2, 0.5, 0.3, 0.5, 0.3, 0.6, 0.3, 0.5, 0.4, 0.5, 0.4, 0.6, 0.4, 0.5, 0.5, 0.5, 0.5, 0.6, 0.5, 0.6, 0.6, 0.5, 0.6, 0.6, 0.6, 0.6, 0.7, 0.5, 0.7, 0.6, 0.7, 0.6, 0.8, 0.5, 0.8, 0.6, 0.8, 0.6, 0.9, 0.6, 0.0, 0.7, 0.0, 0.6, 0.1, 0.6, 0.1, 0.7, 0.1, 0.6, 0.2, 0.6, 0.2, 0.7, 0.2, 0.6, 0.3, 0.6, 0.3, 0.7, 0.3, 0.6, 0.4, 0.6, 0.4, 0.7, 0.4, 0.6, 0.5, 0.6, 0.5, 0.7, 0.5, 0.7, 0.6, 0.6, 0.6, 0.7, 0.6, 0.7, 0.7, 0.6, 0.7, 0.7, 0.7, 0.7, 0.8, 0.6, 0.8, 0.7, 0.8, 0.7, 0.9, 0.7, 0.0, 0.8, 0.0, 0.7, 0.1, 0.7, 0.1, 0.8, 0.1, 0.7, 0.2, 0.7, 0.2, 0.8, 0.2, 0.7, 0.3, 0.7, 0.3, 0.8, 0.3, 0.7, 0.4, 0.7, 0.4, 0.8, 0.4, 0.7, 0.5, 0.7, 0.5, 0.8, 0.5, 0.8, 0.6, 0.7, 0.6, 0.8, 0.6, 0.8, 0.7, 0.7, 0.7, 0.8, 0.7, 0.8, 0.8, 0.7, 0.8, 0.8, 0.8, 0.8, 0.9, 0.8, 0.0, 0.9, 0.0, 0.8, 0.1, 0.8, 0.1, 0.9, 0.1, 0.8, 0.2, 0.8, 0.2, 0.9, 0.2, 0.8, 0.3, 0.8, 0.3, 0.9, 0.3, 0.8, 0.4, 0.8, 0.4, 0.9, 0.4, 0.8, 0.5, 0.8, 0.5, 0.9, 0.5, 0.9, 0.6, 0.8, 0.6, 0.9, 0.6, 0.9, 0.7, 0.8, 0.7, 0.9, 0.7, 0.9, 0.8, 0.8, 0.8, 0.9, 0.8, 0.9, 0.9, 0.9, 0.0, 1.0, 0.0, 0.9, 0.1, 0.9, 0.1, 1.0, 0.1, 0.9, 0.2, 0.9, 0.2, 1.0, 0.2, 0.9, 0.3, 0.9, 0.3, 1.0, 0.3, 0.9, 0.4, 0.9, 0.4, 1.0, 0.4, 0.9, 0.5, 0.9, 0.5, 1.0, 0.5, 1.0, 0.6, 0.9, 0.6, 1.0, 0.6, 1.0, 0.7, 0.9, 0.7, 1.0, 0.7, 1.0, 0.8, 0.9, 0.8, 1.0, 0.8, 1.0, 0.9, 0.9, 1.0, 0.9, 0.9, 1.0, 1.0, 0.9, 1.0, 0.9, 0.9, 1.0, 1.0, 0.9, 1.0, 0.9, 0.9, 1.0, 1.0, 0.9, 1.0, 0.9, 0.9, 1.0, 1.0, 0.9, 1.0, 0.9, 0.9, 1.0, 1.0, 0.9, 1.0, 0.9, 0.9, 1.0, 1.0, 0.1, 0.9, 0.1, 1.0, 0.0, 1.0, 0.2, 0.9, 0.2, 1.0, 0.1, 1.0, 0.3, 0.9, 0.3, 1.0, 0.2, 1.0, 0.4, 0.9, 0.4, 1.0, 0.3, 1.0, 0.5, 0.9, 0.5, 1.0, 0.4, 1.0, 0.5, 1.0, 0.5, 0.9, 0.6, 1.0, 0.6, 1.0, 0.6, 0.9, 0.7, 1.0, 0.7, 1.0, 0.7, 0.9, 0.8, 1.0, 0.8, 1.0, 0.8, 0.9, 0.9, 1.0, 0.0, 0.1, 0.0, 0.0, 0.1, 0.1, 0.0, 0.2, 0.0, 0.1, 0.1, 0.2, 0.0, 0.3, 0.0, 0.2, 0.1, 0.3, 0.0, 0.4, 0.0, 0.3, 0.1, 0.4, 0.0, 0.5, 0.0, 0.4, 0.1, 0.5, 0.1, 0.5, 0.1, 0.6, 0.0, 0.6, 0.1, 0.6, 0.1, 0.7, 0.0, 0.7, 0.1, 0.7, 0.1, 0.8, 0.0, 0.8, 0.1, 0.8, 0.1, 0.9, 0.0, 0.9, 0.1, 0.1, 0.1, 0.0, 0.2, 0.1, 0.1, 0.2, 0.1, 0.1, 0.2, 0.2, 0.1, 0.3, 0.1, 0.2, 0.2, 0.3, 0.1, 0.4, 0.1, 0.3, 0.2, 0.4, 0.1, 0.5, 0.1, 0.4, 0.2, 0.5, 0.2, 0.5, 0.2, 0.6, 0.1, 0.6, 0.2, 0.6, 0.2, 0.7, 0.1, 0.7, 0.2, 0.7, 0.2, 0.8, 0.1, 0.8, 0.2, 0.8, 0.2, 0.9, 0.1, 0.9, 0.2, 0.1, 0.2, 0.0, 0.3, 0.1, 0.2, 0.2, 0.2, 0.1, 0.3, 0.2, 0.2, 0.3, 0.2, 0.2, 0.3, 0.3, 0.2, 0.4, 0.2, 0.3, 0.3, 0.4, 0.2, 0.5, 0.2, 0.4, 0.3, 0.5, 0.3, 0.5, 0.3, 0.6, 0.2, 0.6, 0.3, 0.6, 0.3, 0.7, 0.2, 0.7, 0.3, 0.7, 0.3, 0.8, 0.2, 0.8, 0.3, 0.8, 0.3, 0.9, 0.2, 0.9, 0.3, 0.1, 0.3, 0.0, 0.4, 0.1, 0.3, 0.2, 0.3, 0.1, 0.4, 0.2, 0.3, 0.3, 0.3, 0.2, 0.4, 0.3, 0.3, 0.4, 0.3, 0.3, 0.4, 0.4, 0.3, 0.5, 0.3, 0.4, 0.4, 0.5, 0.4, 0.5, 0.4, 0.6, 0.3, 0.6, 0.4, 0.6, 0.4, 0.7, 0.3, 0.7, 0.4, 0.7, 0.4, 0.8, 0.3, 0.8, 0.4, 0.8, 0.4, 0.9, 0.3, 0.9, 0.4, 0.1, 0.4, 0.0, 0.5, 0.1, 0.4, 0.2, 0.4, 0.1, 0.5, 0.2, 0.4, 0.3, 0.4, 0.2, 0.5, 0.3, 0.4, 0.4, 0.4, 0.3, 0.5, 0.4, 0.4, 0.5, 0.4, 0.4, 0.5, 0.5, 0.5, 0.5, 0.5, 0.6, 0.4, 0.6, 0.5, 0.6, 0.5, 0.7, 0.4, 0.7, 0.5, 0.7, 0.5, 0.8, 0.4, 0.8, 0.5, 0.8, 0.5, 0.9, 0.4, 0.9, 0.6, 0.0, 0.6, 0.1, 0.5, 0.1, 0.6, 0.1, 0.6, 0.2, 0.5, 0.2, 0.6, 0.2, 0.6, 0.3, 0.5, 0.3, 0.6, 0.3, 0.6, 0.4, 0.5, 0.4, 0.6, 0.4, 0.6, 0.5, 0.5, 0.5, 0.5, 0.6, 0.5, 0.5, 0.6, 0.6, 0.5, 0.7, 0.5, 0.6, 0.6, 0.7, 0.5, 0.8, 0.5, 0.7, 0.6, 0.8, 0.5, 0.9, 0.5, 0.8, 0.6, 0.9, 0.7, 0.0, 0.7, 0.1, 0.6, 0.1, 0.7, 0.1, 0.7, 0.2, 0.6, 0.2, 0.7, 0.2, 0.7, 0.3, 0.6, 0.3, 0.7, 0.3, 0.7, 0.4, 0.6, 0.4, 0.7, 0.4, 0.7, 0.5, 0.6, 0.5, 0.6, 0.6, 0.6, 0.5, 0.7, 0.6, 0.6, 0.7, 0.6, 0.6, 0.7, 0.7, 0.6, 0.8, 0.6, 0.7, 0.7, 0.8, 0.6, 0.9, 0.6, 0.8, 0.7, 0.9, 0.8, 0.0, 0.8, 0.1, 0.7, 0.1, 0.8, 0.1, 0.8, 0.2, 0.7, 0.2, 0.8, 0.2, 0.8, 0.3, 0.7, 0.3, 0.8, 0.3, 0.8, 0.4, 0.7, 0.4, 0.8, 0.4, 0.8, 0.5, 0.7, 0.5, 0.7, 0.6, 0.7, 0.5, 0.8, 0.6, 0.7, 0.7, 0.7, 0.6, 0.8, 0.7, 0.7, 0.8, 0.7, 0.7, 0.8, 0.8, 0.7, 0.9, 0.7, 0.8, 0.8, 0.9, 0.9, 0.0, 0.9, 0.1, 0.8, 0.1, 0.9, 0.1, 0.9, 0.2, 0.8, 0.2, 0.9, 0.2, 0.9, 0.3, 0.8, 0.3, 0.9, 0.3, 0.9, 0.4, 0.8, 0.4, 0.9, 0.4, 0.9, 0.5, 0.8, 0.5, 0.8, 0.6, 0.8, 0.5, 0.9, 0.6, 0.8, 0.7, 0.8, 0.6, 0.9, 0.7, 0.8, 0.8, 0.8, 0.7, 0.9, 0.8, 0.8, 0.9, 0.8, 0.8, 0.9, 0.9, 1.0, 0.0, 1.0, 0.1, 0.9, 0.1, 1.0, 0.1, 1.0, 0.2, 0.9, 0.2, 1.0, 0.2, 1.0, 0.3, 0.9, 0.3, 1.0, 0.3, 1.0, 0.4, 0.9, 0.4, 1.0, 0.4, 1.0, 0.5, 0.9, 0.5, 0.9, 0.6, 0.9, 0.5, 1.0, 0.6, 0.9, 0.7, 0.9, 0.6, 1.0, 0.7, 0.9, 0.8, 0.9, 0.7, 1.0, 0.8, 0.9, 0.9, 0.9, 0.8, 1.0, 0.9, 0.1, 0.9, 0.1, 1.0, 0.0, 1.0, 0.2, 0.9, 0.2, 1.0, 0.1, 1.0, 0.3, 0.9, 0.3, 1.0, 0.2, 1.0, 0.4, 0.9, 0.4, 1.0, 0.3, 1.0, 0.5, 0.9, 0.5, 1.0, 0.4, 1.0, 0.5, 1.0, 0.5, 0.9, 0.6, 1.0, 0.6, 1.0, 0.6, 0.9, 0.7, 1.0, 0.7, 1.0, 0.7, 0.9, 0.8, 1.0, 0.8, 1.0, 0.8, 0.9, 0.9, 1.0, 0.0, 0.1, 0.0, 0.0, 0.1, 0.1, 0.0, 0.2, 0.0, 0.1, 0.1, 0.2, 0.0, 0.3, 0.0, 0.2, 0.1, 0.3, 0.0, 0.4, 0.0, 0.3, 0.1, 0.4, 0.0, 0.5, 0.0, 0.4, 0.1, 0.5, 0.1, 0.5, 0.1, 0.6, 0.0, 0.6, 0.1, 0.6, 0.1, 0.7, 0.0, 0.7, 0.1, 0.7, 0.1, 0.8, 0.0, 0.8, 0.1, 0.8, 0.1, 0.9, 0.0, 0.9, 0.1, 0.1, 0.1, 0.0, 0.2, 0.1, 0.1, 0.2, 0.1, 0.1, 0.2, 0.2, 0.1, 0.3, 0.1, 0.2, 0.2, 0.3, 0.1, 0.4, 0.1, 0.3, 0.2, 0.4, 0.1, 0.5, 0.1, 0.4, 0.2, 0.5, 0.2, 0.5, 0.2, 0.6, 0.1, 0.6, 0.2, 0.6, 0.2, 0.7, 0.1, 0.7, 0.2, 0.7, 0.2, 0.8, 0.1, 0.8, 0.2, 0.8, 0.2, 0.9, 0.1, 0.9, 0.2, 0.1, 0.2, 0.0, 0.3, 0.1, 0.2, 0.2, 0.2, 0.1, 0.3, 0.2, 0.2, 0.3, 0.2, 0.2, 0.3, 0.3, 0.2, 0.4, 0.2, 0.3, 0.3, 0.4, 0.2, 0.5, 0.2, 0.4, 0.3, 0.5, 0.3, 0.5, 0.3, 0.6, 0.2, 0.6, 0.3, 0.6, 0.3, 0.7, 0.2, 0.7, 0.3, 0.7, 0.3, 0.8, 0.2, 0.8, 0.3, 0.8, 0.3, 0.9, 0.2, 0.9, 0.3, 0.1, 0.3, 0.0, 0.4, 0.1, 0.3, 0.2, 0.3, 0.1, 0.4, 0.2, 0.3, 0.3, 0.3, 0.2, 0.4, 0.3, 0.3, 0.4, 0.3, 0.3, 0.4, 0.4, 0.3, 0.5, 0.3, 0.4, 0.4, 0.5, 0.4, 0.5, 0.4, 0.6, 0.3, 0.6, 0.4, 0.6, 0.4, 0.7, 0.3, 0.7, 0.4, 0.7, 0.4, 0.8, 0.3, 0.8, 0.4, 0.8, 0.4, 0.9, 0.3, 0.9, 0.4, 0.1, 0.4, 0.0, 0.5, 0.1, 0.4, 0.2, 0.4, 0.1, 0.5, 0.2, 0.4, 0.3, 0.4, 0.2, 0.5, 0.3, 0.4, 0.4, 0.4, 0.3, 0.5, 0.4, 0.4, 0.5, 0.4, 0.4, 0.5, 0.5, 0.5, 0.5, 0.5, 0.6, 0.4, 0.6, 0.5, 0.6, 0.5, 0.7, 0.4, 0.7, 0.5, 0.7, 0.5, 0.8, 0.4, 0.8, 0.5, 0.8, 0.5, 0.9, 0.4, 0.9, 0.6, 0.0, 0.6, 0.1, 0.5, 0.1, 0.6, 0.1, 0.6, 0.2, 0.5, 0.2, 0.6, 0.2, 0.6, 0.3, 0.5, 0.3, 0.6, 0.3, 0.6, 0.4, 0.5, 0.4, 0.6, 0.4, 0.6, 0.5, 0.5, 0.5, 0.5, 0.6, 0.5, 0.5, 0.6, 0.6, 0.5, 0.7, 0.5, 0.6, 0.6, 0.7, 0.5, 0.8, 0.5, 0.7, 0.6, 0.8, 0.5, 0.9, 0.5, 0.8, 0.6, 0.9, 0.7, 0.0, 0.7, 0.1, 0.6, 0.1, 0.7, 0.1, 0.7, 0.2, 0.6, 0.2, 0.7, 0.2, 0.7, 0.3, 0.6, 0.3, 0.7, 0.3, 0.7, 0.4, 0.6, 0.4, 0.7, 0.4, 0.7, 0.5, 0.6, 0.5, 0.6, 0.6, 0.6, 0.5, 0.7, 0.6, 0.6, 0.7, 0.6, 0.6, 0.7, 0.7, 0.6, 0.8, 0.6, 0.7, 0.7, 0.8, 0.6, 0.9, 0.6, 0.8, 0.7, 0.9, 0.8, 0.0, 0.8, 0.1, 0.7, 0.1, 0.8, 0.1, 0.8, 0.2, 0.7, 0.2, 0.8, 0.2, 0.8, 0.3, 0.7, 0.3, 0.8, 0.3, 0.8, 0.4, 0.7, 0.4, 0.8, 0.4, 0.8, 0.5, 0.7, 0.5, 0.7, 0.6, 0.7, 0.5, 0.8, 0.6, 0.7, 0.7, 0.7, 0.6, 0.8, 0.7, 0.7, 0.8, 0.7, 0.7, 0.8, 0.8, 0.7, 0.9, 0.7, 0.8, 0.8, 0.9, 0.9, 0.0, 0.9, 0.1, 0.8, 0.1, 0.9, 0.1, 0.9, 0.2, 0.8, 0.2, 0.9, 0.2, 0.9, 0.3, 0.8, 0.3, 0.9, 0.3, 0.9, 0.4, 0.8, 0.4, 0.9, 0.4, 0.9, 0.5, 0.8, 0.5, 0.8, 0.6, 0.8, 0.5, 0.9, 0.6, 0.8, 0.7, 0.8, 0.6, 0.9, 0.7, 0.8, 0.8, 0.8, 0.7, 0.9, 0.8, 0.8, 0.9, 0.8, 0.8, 0.9, 0.9, 1.0, 0.0, 1.0, 0.1, 0.9, 0.1, 1.0, 0.1, 1.0, 0.2, 0.9, 0.2, 1.0, 0.2, 1.0, 0.3, 0.9, 0.3, 1.0, 0.3, 1.0, 0.4, 0.9, 0.4, 1.0, 0.4, 1.0, 0.5, 0.9, 0.5, 0.9, 0.6, 0.9, 0.5, 1.0, 0.6, 0.9, 0.7, 0.9, 0.6, 1.0, 0.7, 0.9, 0.8, 0.9, 0.7, 1.0, 0.8, 0.9, 0.9, 0.9, 0.8, 1.0, 0.9, 0.1, 0.9, 0.1, 1.0, 0.0, 1.0, 0.2, 0.9, 0.2, 1.0, 0.1, 1.0, 0.3, 0.9, 0.3, 1.0, 0.2, 1.0, 0.4, 0.9, 0.4, 1.0, 0.3, 1.0, 0.5, 0.9, 0.5, 1.0, 0.4, 1.0, 0.5, 1.0, 0.5, 0.9, 0.6, 1.0, 0.6, 1.0, 0.6, 0.9, 0.7, 1.0, 0.7, 1.0, 0.7, 0.9, 0.8, 1.0, 0.8, 1.0, 0.8, 0.9, 0.9, 1.0, 0.0, 0.1, 0.0, 0.0, 0.1, 0.1, 0.0, 0.2, 0.0, 0.1, 0.1, 0.2, 0.0, 0.3, 0.0, 0.2, 0.1, 0.3, 0.0, 0.4, 0.0, 0.3, 0.1, 0.4, 0.0, 0.5, 0.0, 0.4, 0.1, 0.5, 0.1, 0.5, 0.1, 0.6, 0.0, 0.6, 0.1, 0.6, 0.1, 0.7, 0.0, 0.7, 0.1, 0.7, 0.1, 0.8, 0.0, 0.8, 0.1, 0.8, 0.1, 0.9, 0.0, 0.9, 0.1, 0.1, 0.1, 0.0, 0.2, 0.1, 0.1, 0.2, 0.1, 0.1, 0.2, 0.2, 0.1, 0.3, 0.1, 0.2, 0.2, 0.3, 0.1, 0.4, 0.1, 0.3, 0.2, 0.4, 0.1, 0.5, 0.1, 0.4, 0.2, 0.5, 0.2, 0.5, 0.2, 0.6, 0.1, 0.6, 0.2, 0.6, 0.2, 0.7, 0.1, 0.7, 0.2, 0.7, 0.2, 0.8, 0.1, 0.8, 0.2, 0.8, 0.2, 0.9, 0.1, 0.9, 0.2, 0.1, 0.2, 0.0, 0.3, 0.1, 0.2, 0.2, 0.2, 0.1, 0.3, 0.2, 0.2, 0.3, 0.2, 0.2, 0.3, 0.3, 0.2, 0.4, 0.2, 0.3, 0.3, 0.4, 0.2, 0.5, 0.2, 0.4, 0.3, 0.5, 0.3, 0.5, 0.3, 0.6, 0.2, 0.6, 0.3, 0.6, 0.3, 0.7, 0.2, 0.7, 0.3, 0.7, 0.3, 0.8, 0.2, 0.8, 0.3, 0.8, 0.3, 0.9, 0.2, 0.9, 0.3, 0.1, 0.3, 0.0, 0.4, 0.1, 0.3, 0.2, 0.3, 0.1, 0.4, 0.2, 0.3, 0.3, 0.3, 0.2, 0.4, 0.3, 0.3, 0.4, 0.3, 0.3, 0.4, 0.4, 0.3, 0.5, 0.3, 0.4, 0.4, 0.5, 0.4, 0.5, 0.4, 0.6, 0.3, 0.6, 0.4, 0.6, 0.4, 0.7, 0.3, 0.7, 0.4, 0.7, 0.4, 0.8, 0.3, 0.8, 0.4, 0.8, 0.4, 0.9, 0.3, 0.9, 0.4, 0.1, 0.4, 0.0, 0.5, 0.1, 0.4, 0.2, 0.4, 0.1, 0.5, 0.2, 0.4, 0.3, 0.4, 0.2, 0.5, 0.3, 0.4, 0.4, 0.4, 0.3, 0.5, 0.4, 0.4, 0.5, 0.4, 0.4, 0.5, 0.5, 0.5, 0.5, 0.5, 0.6, 0.4, 0.6, 0.5, 0.6, 0.5, 0.7, 0.4, 0.7, 0.5, 0.7, 0.5, 0.8, 0.4, 0.8, 0.5, 0.8, 0.5, 0.9, 0.4, 0.9, 0.6, 0.0, 0.6, 0.1, 0.5, 0.1, 0.6, 0.1, 0.6, 0.2, 0.5, 0.2, 0.6, 0.2, 0.6, 0.3, 0.5, 0.3, 0.6, 0.3, 0.6, 0.4, 0.5, 0.4, 0.6, 0.4, 0.6, 0.5, 0.5, 0.5, 0.5, 0.6, 0.5, 0.5, 0.6, 0.6, 0.5, 0.7, 0.5, 0.6, 0.6, 0.7, 0.5, 0.8, 0.5, 0.7, 0.6, 0.8, 0.5, 0.9, 0.5, 0.8, 0.6, 0.9, 0.7, 0.0, 0.7, 0.1, 0.6, 0.1, 0.7, 0.1, 0.7, 0.2, 0.6, 0.2, 0.7, 0.2, 0.7, 0.3, 0.6, 0.3, 0.7, 0.3, 0.7, 0.4, 0.6, 0.4, 0.7, 0.4, 0.7, 0.5, 0.6, 0.5, 0.6, 0.6, 0.6, 0.5, 0.7, 0.6, 0.6, 0.7, 0.6, 0.6, 0.7, 0.7, 0.6, 0.8, 0.6, 0.7, 0.7, 0.8, 0.6, 0.9, 0.6, 0.8, 0.7, 0.9, 0.8, 0.0, 0.8, 0.1, 0.7, 0.1, 0.8, 0.1, 0.8, 0.2, 0.7, 0.2, 0.8, 0.2, 0.8, 0.3, 0.7, 0.3, 0.8, 0.3, 0.8, 0.4, 0.7, 0.4, 0.8, 0.4, 0.8, 0.5, 0.7, 0.5, 0.7, 0.6, 0.7, 0.5, 0.8, 0.6, 0.7, 0.7, 0.7, 0.6, 0.8, 0.7, 0.7, 0.8, 0.7, 0.7, 0.8, 0.8, 0.7, 0.9, 0.7, 0.8, 0.8, 0.9, 0.9, 0.0, 0.9, 0.1, 0.8, 0.1, 0.9, 0.1, 0.9, 0.2, 0.8, 0.2, 0.9, 0.2, 0.9, 0.3, 0.8, 0.3, 0.9, 0.3, 0.9, 0.4, 0.8, 0.4, 0.9, 0.4, 0.9, 0.5, 0.8, 0.5, 0.8, 0.6, 0.8, 0.5, 0.9, 0.6, 0.8, 0.7, 0.8, 0.6, 0.9, 0.7, 0.8, 0.8, 0.8, 0.7, 0.9, 0.8, 0.8, 0.9, 0.8, 0.8, 0.9, 0.9, 1.0, 0.0, 1.0, 0.1, 0.9, 0.1, 1.0, 0.1, 1.0, 0.2, 0.9, 0.2, 1.0, 0.2, 1.0, 0.3, 0.9, 0.3, 1.0, 0.3, 1.0, 0.4, 0.9, 0.4, 1.0, 0.4, 1.0, 0.5, 0.9, 0.5, 0.9, 0.6, 0.9, 0.5, 1.0, 0.6, 0.9, 0.7, 0.9, 0.6, 1.0, 0.7, 0.9, 0.8, 0.9, 0.7, 1.0, 0.8, 0.9, 0.9, 0.9, 0.8, 1.0, 0.9, 0.1, 0.9, 0.1, 1.0, 0.0, 1.0, 0.2, 0.9, 0.2, 1.0, 0.1, 1.0, 0.3, 0.9, 0.3, 1.0, 0.2, 1.0, 0.4, 0.9, 0.4, 1.0, 0.3, 1.0, 0.5, 0.9, 0.5, 1.0, 0.4, 1.0, 0.5, 1.0, 0.5, 0.9, 0.6, 1.0, 0.6, 1.0, 0.6, 0.9, 0.7, 1.0, 0.7, 1.0, 0.7, 0.9, 0.8, 1.0, 0.8, 1.0, 0.8, 0.9, 0.9, 1.0, 0.0, 0.1, 0.0, 0.0, 0.1, 0.1, 0.0, 0.2, 0.0, 0.1, 0.1, 0.2, 0.0, 0.3, 0.0, 0.2, 0.1, 0.3, 0.0, 0.4, 0.0, 0.3, 0.1, 0.4, 0.0, 0.5, 0.0, 0.4, 0.1, 0.5, 0.1, 0.5, 0.1, 0.6, 0.0, 0.6, 0.1, 0.6, 0.1, 0.7, 0.0, 0.7, 0.1, 0.7, 0.1, 0.8, 0.0, 0.8, 0.1, 0.8, 0.1, 0.9, 0.0, 0.9, 0.1, 0.1, 0.1, 0.0, 0.2, 0.1, 0.1, 0.2, 0.1, 0.1, 0.2, 0.2, 0.1, 0.3, 0.1, 0.2, 0.2, 0.3, 0.1, 0.4, 0.1, 0.3, 0.2, 0.4, 0.1, 0.5, 0.1, 0.4, 0.2, 0.5, 0.2, 0.5, 0.2, 0.6, 0.1, 0.6, 0.2, 0.6, 0.2, 0.7, 0.1, 0.7, 0.2, 0.7, 0.2, 0.8, 0.1, 0.8, 0.2, 0.8, 0.2, 0.9, 0.1, 0.9, 0.2, 0.1, 0.2, 0.0, 0.3, 0.1, 0.2, 0.2, 0.2, 0.1, 0.3, 0.2, 0.2, 0.3, 0.2, 0.2, 0.3, 0.3, 0.2, 0.4, 0.2, 0.3, 0.3, 0.4, 0.2, 0.5, 0.2, 0.4, 0.3, 0.5, 0.3, 0.5, 0.3, 0.6, 0.2, 0.6, 0.3, 0.6, 0.3, 0.7, 0.2, 0.7, 0.3, 0.7, 0.3, 0.8, 0.2, 0.8, 0.3, 0.8, 0.3, 0.9, 0.2, 0.9, 0.3, 0.1, 0.3, 0.0, 0.4, 0.1, 0.3, 0.2, 0.3, 0.1, 0.4, 0.2, 0.3, 0.3, 0.3, 0.2, 0.4, 0.3, 0.3, 0.4, 0.3, 0.3, 0.4, 0.4, 0.3, 0.5, 0.3, 0.4, 0.4, 0.5, 0.4, 0.5, 0.4, 0.6, 0.3, 0.6, 0.4, 0.6, 0.4, 0.7, 0.3, 0.7, 0.4, 0.7, 0.4, 0.8, 0.3, 0.8, 0.4, 0.8, 0.4, 0.9, 0.3, 0.9, 0.4, 0.1, 0.4, 0.0, 0.5, 0.1, 0.4, 0.2, 0.4, 0.1, 0.5, 0.2, 0.4, 0.3, 0.4, 0.2, 0.5, 0.3, 0.4, 0.4, 0.4, 0.3, 0.5, 0.4, 0.4, 0.5, 0.4, 0.4, 0.5, 0.5, 0.5, 0.5, 0.5, 0.6, 0.4, 0.6, 0.5, 0.6, 0.5, 0.7, 0.4, 0.7, 0.5, 0.7, 0.5, 0.8, 0.4, 0.8, 0.5, 0.8, 0.5, 0.9, 0.4, 0.9, 0.6, 0.0, 0.6, 0.1, 0.5, 0.1, 0.6, 0.1, 0.6, 0.2, 0.5, 0.2, 0.6, 0.2, 0.6, 0.3, 0.5, 0.3, 0.6, 0.3, 0.6, 0.4, 0.5, 0.4, 0.6, 0.4, 0.6, 0.5, 0.5, 0.5, 0.5, 0.6, 0.5, 0.5, 0.6, 0.6, 0.5, 0.7, 0.5, 0.6, 0.6, 0.7, 0.5, 0.8, 0.5, 0.7, 0.6, 0.8, 0.5, 0.9, 0.5, 0.8, 0.6, 0.9, 0.7, 0.0, 0.7, 0.1, 0.6, 0.1, 0.7, 0.1, 0.7, 0.2, 0.6, 0.2, 0.7, 0.2, 0.7, 0.3, 0.6, 0.3, 0.7, 0.3, 0.7, 0.4, 0.6, 0.4, 0.7, 0.4, 0.7, 0.5, 0.6, 0.5, 0.6, 0.6, 0.6, 0.5, 0.7, 0.6, 0.6, 0.7, 0.6, 0.6, 0.7, 0.7, 0.6, 0.8, 0.6, 0.7, 0.7, 0.8, 0.6, 0.9, 0.6, 0.8, 0.7, 0.9, 0.8, 0.0, 0.8, 0.1, 0.7, 0.1, 0.8, 0.1, 0.8, 0.2, 0.7, 0.2, 0.8, 0.2, 0.8, 0.3, 0.7, 0.3, 0.8, 0.3, 0.8, 0.4, 0.7, 0.4, 0.8, 0.4, 0.8, 0.5, 0.7, 0.5, 0.7, 0.6, 0.7, 0.5, 0.8, 0.6, 0.7, 0.7, 0.7, 0.6, 0.8, 0.7, 0.7, 0.8, 0.7, 0.7, 0.8, 0.8, 0.7, 0.9, 0.7, 0.8, 0.8, 0.9, 0.9, 0.0, 0.9, 0.1, 0.8, 0.1, 0.9, 0.1, 0.9, 0.2, 0.8, 0.2, 0.9, 0.2, 0.9, 0.3, 0.8, 0.3, 0.9, 0.3, 0.9, 0.4, 0.8, 0.4, 0.9, 0.4, 0.9, 0.5, 0.8, 0.5, 0.8, 0.6, 0.8, 0.5, 0.9, 0.6, 0.8, 0.7, 0.8, 0.6, 0.9, 0.7, 0.8, 0.8, 0.8, 0.7, 0.9, 0.8, 0.8, 0.9, 0.8, 0.8, 0.9, 0.9, 1.0, 0.0, 1.0, 0.1, 0.9, 0.1, 1.0, 0.1, 1.0, 0.2, 0.9, 0.2, 1.0, 0.2, 1.0, 0.3, 0.9, 0.3, 1.0, 0.3, 1.0, 0.4, 0.9, 0.4, 1.0, 0.4, 1.0, 0.5, 0.9, 0.5, 0.9, 0.6, 0.9, 0.5, 1.0, 0.6, 0.9, 0.7, 0.9, 0.6, 1.0, 0.7, 0.9, 0.8, 0.9, 0.7, 1.0, 0.8, 0.9, 0.9, 0.9, 0.8, 1.0, 0.9, 0.1, 0.9, 0.1, 1.0, 0.0, 1.0, 0.2, 0.9, 0.2, 1.0, 0.1, 1.0, 0.3, 0.9, 0.3, 1.0, 0.2, 1.0, 0.4, 0.9, 0.4, 1.0, 0.3, 1.0, 0.5, 0.9, 0.5, 1.0, 0.4, 1.0, 0.5, 1.0, 0.5, 0.9, 0.6, 1.0, 0.6, 1.0, 0.6, 0.9, 0.7, 1.0, 0.7, 1.0, 0.7, 0.9, 0.8, 1.0, 0.8, 1.0, 0.8, 0.9, 0.9, 1.0, 0.0, 0.1, 0.0, 0.0, 0.1, 0.1, 0.0, 0.2, 0.0, 0.1, 0.1, 0.2, 0.0, 0.3, 0.0, 0.2, 0.1, 0.3, 0.0, 0.4, 0.0, 0.3, 0.1, 0.4, 0.0, 0.5, 0.0, 0.4, 0.1, 0.5, 0.1, 0.5, 0.1, 0.6, 0.0, 0.6, 0.1, 0.6, 0.1, 0.7, 0.0, 0.7, 0.1, 0.7, 0.1, 0.8, 0.0, 0.8, 0.1, 0.8, 0.1, 0.9, 0.0, 0.9, 0.1, 0.1, 0.1, 0.0, 0.2, 0.1, 0.1, 0.2, 0.1, 0.1, 0.2, 0.2, 0.1, 0.3, 0.1, 0.2, 0.2, 0.3, 0.1, 0.4, 0.1, 0.3, 0.2, 0.4, 0.1, 0.5, 0.1, 0.4, 0.2, 0.5, 0.2, 0.5, 0.2, 0.6, 0.1, 0.6, 0.2, 0.6, 0.2, 0.7, 0.1, 0.7, 0.2, 0.7, 0.2, 0.8, 0.1, 0.8, 0.2, 0.8, 0.2, 0.9, 0.1, 0.9, 0.2, 0.1, 0.2, 0.0, 0.3, 0.1, 0.2, 0.2, 0.2, 0.1, 0.3, 0.2, 0.2, 0.3, 0.2, 0.2, 0.3, 0.3, 0.2, 0.4, 0.2, 0.3, 0.3, 0.4, 0.2, 0.5, 0.2, 0.4, 0.3, 0.5, 0.3, 0.5, 0.3, 0.6, 0.2, 0.6, 0.3, 0.6, 0.3, 0.7, 0.2, 0.7, 0.3, 0.7, 0.3, 0.8, 0.2, 0.8, 0.3, 0.8, 0.3, 0.9, 0.2, 0.9, 0.3, 0.1, 0.3, 0.0, 0.4, 0.1, 0.3, 0.2, 0.3, 0.1, 0.4, 0.2, 0.3, 0.3, 0.3, 0.2, 0.4, 0.3, 0.3, 0.4, 0.3, 0.3, 0.4, 0.4, 0.3, 0.5, 0.3, 0.4, 0.4, 0.5, 0.4, 0.5, 0.4, 0.6, 0.3, 0.6, 0.4, 0.6, 0.4, 0.7, 0.3, 0.7, 0.4, 0.7, 0.4, 0.8, 0.3, 0.8, 0.4, 0.8, 0.4, 0.9, 0.3, 0.9, 0.4, 0.1, 0.4, 0.0, 0.5, 0.1, 0.4, 0.2, 0.4, 0.1, 0.5, 0.2, 0.4, 0.3, 0.4, 0.2, 0.5, 0.3, 0.4, 0.4, 0.4, 0.3, 0.5, 0.4, 0.4, 0.5, 0.4, 0.4, 0.5, 0.5, 0.5, 0.5, 0.5, 0.6, 0.4, 0.6, 0.5, 0.6, 0.5, 0.7, 0.4, 0.7, 0.5, 0.7, 0.5, 0.8, 0.4, 0.8, 0.5, 0.8, 0.5, 0.9, 0.4, 0.9, 0.6, 0.0, 0.6, 0.1, 0.5, 0.1, 0.6, 0.1, 0.6, 0.2, 0.5, 0.2, 0.6, 0.2, 0.6, 0.3, 0.5, 0.3, 0.6, 0.3, 0.6, 0.4, 0.5, 0.4, 0.6, 0.4, 0.6, 0.5, 0.5, 0.5, 0.5, 0.6, 0.5, 0.5, 0.6, 0.6, 0.5, 0.7, 0.5, 0.6, 0.6, 0.7, 0.5, 0.8, 0.5, 0.7, 0.6, 0.8, 0.5, 0.9, 0.5, 0.8, 0.6, 0.9, 0.7, 0.0, 0.7, 0.1, 0.6, 0.1, 0.7, 0.1, 0.7, 0.2, 0.6, 0.2, 0.7, 0.2, 0.7, 0.3, 0.6, 0.3, 0.7, 0.3, 0.7, 0.4, 0.6, 0.4, 0.7, 0.4, 0.7, 0.5, 0.6, 0.5, 0.6, 0.6, 0.6, 0.5, 0.7, 0.6, 0.6, 0.7, 0.6, 0.6, 0.7, 0.7, 0.6, 0.8, 0.6, 0.7, 0.7, 0.8, 0.6, 0.9, 0.6, 0.8, 0.7, 0.9, 0.8, 0.0, 0.8, 0.1, 0.7, 0.1, 0.8, 0.1, 0.8, 0.2, 0.7, 0.2, 0.8, 0.2, 0.8, 0.3, 0.7, 0.3, 0.8, 0.3, 0.8, 0.4, 0.7, 0.4, 0.8, 0.4, 0.8, 0.5, 0.7, 0.5, 0.7, 0.6, 0.7, 0.5, 0.8, 0.6, 0.7, 0.7, 0.7, 0.6, 0.8, 0.7, 0.7, 0.8, 0.7, 0.7, 0.8, 0.8, 0.7, 0.9, 0.7, 0.8, 0.8, 0.9, 0.9, 0.0, 0.9, 0.1, 0.8, 0.1, 0.9, 0.1, 0.9, 0.2, 0.8, 0.2, 0.9, 0.2, 0.9, 0.3, 0.8, 0.3, 0.9, 0.3, 0.9, 0.4, 0.8, 0.4, 0.9, 0.4, 0.9, 0.5, 0.8, 0.5, 0.8, 0.6, 0.8, 0.5, 0.9, 0.6, 0.8, 0.7, 0.8, 0.6, 0.9, 0.7, 0.8, 0.8, 0.8, 0.7, 0.9, 0.8, 0.8, 0.9, 0.8, 0.8, 0.9, 0.9, 1.0, 0.0, 1.0, 0.1, 0.9, 0.1, 1.0, 0.1, 1.0, 0.2, 0.9, 0.2, 1.0, 0.2, 1.0, 0.3, 0.9, 0.3, 1.0, 0.3, 1.0, 0.4, 0.9, 0.4, 1.0, 0.4, 1.0, 0.5, 0.9, 0.5, 0.9, 0.6, 0.9, 0.5, 1.0, 0.6, 0.9, 0.7, 0.9, 0.6, 1.0, 0.7, 0.9, 0.8, 0.9, 0.7, 1.0, 0.8, 0.9, 0.9, 0.9, 0.8, 1.0, 0.9, 0.1, 0.9, 0.1, 1.0, 0.0, 1.0, 0.2, 0.9, 0.2, 1.0, 0.1, 1.0, 0.3, 0.9, 0.3, 1.0, 0.2, 1.0, 0.4, 0.9, 0.4, 1.0, 0.3, 1.0, 0.5, 0.9, 0.5, 1.0, 0.4, 1.0, 0.5, 1.0, 0.5, 0.9, 0.6, 1.0, 0.6, 1.0, 0.6, 0.9, 0.7, 1.0, 0.7, 1.0, 0.7, 0.9, 0.8, 1.0, 0.8, 1.0, 0.8, 0.9, 0.9, 1.0, 0.0, 0.1, 0.0, 0.0, 0.1, 0.1, 0.0, 0.2, 0.0, 0.1, 0.1, 0.2, 0.0, 0.3, 0.0, 0.2, 0.1, 0.3, 0.0, 0.4, 0.0, 0.3, 0.1, 0.4, 0.0, 0.5, 0.0, 0.4, 0.1, 0.5, 0.1, 0.5, 0.1, 0.6, 0.0, 0.6, 0.1, 0.6, 0.1, 0.7, 0.0, 0.7, 0.1, 0.7, 0.1, 0.8, 0.0, 0.8, 0.1, 0.8, 0.1, 0.9, 0.0, 0.9, 0.1, 0.1, 0.1, 0.0, 0.2, 0.1, 0.1, 0.2, 0.1, 0.1, 0.2, 0.2, 0.1, 0.3, 0.1, 0.2, 0.2, 0.3, 0.1, 0.4, 0.1, 0.3, 0.2, 0.4, 0.1, 0.5, 0.1, 0.4, 0.2, 0.5, 0.2, 0.5, 0.2, 0.6, 0.1, 0.6, 0.2, 0.6, 0.2, 0.7, 0.1, 0.7, 0.2, 0.7, 0.2, 0.8, 0.1, 0.8, 0.2, 0.8, 0.2, 0.9, 0.1, 0.9, 0.2, 0.1, 0.2, 0.0, 0.3, 0.1, 0.2, 0.2, 0.2, 0.1, 0.3, 0.2, 0.2, 0.3, 0.2, 0.2, 0.3, 0.3, 0.2, 0.4, 0.2, 0.3, 0.3, 0.4, 0.2, 0.5, 0.2, 0.4, 0.3, 0.5, 0.3, 0.5, 0.3, 0.6, 0.2, 0.6, 0.3, 0.6, 0.3, 0.7, 0.2, 0.7, 0.3, 0.7, 0.3, 0.8, 0.2, 0.8, 0.3, 0.8, 0.3, 0.9, 0.2, 0.9, 0.3, 0.1, 0.3, 0.0, 0.4, 0.1, 0.3, 0.2, 0.3, 0.1, 0.4, 0.2, 0.3, 0.3, 0.3, 0.2, 0.4, 0.3, 0.3, 0.4, 0.3, 0.3, 0.4, 0.4, 0.3, 0.5, 0.3, 0.4, 0.4, 0.5, 0.4, 0.5, 0.4, 0.6, 0.3, 0.6, 0.4, 0.6, 0.4, 0.7, 0.3, 0.7, 0.4, 0.7, 0.4, 0.8, 0.3, 0.8, 0.4, 0.8, 0.4, 0.9, 0.3, 0.9, 0.4, 0.1, 0.4, 0.0, 0.5, 0.1, 0.4, 0.2, 0.4, 0.1, 0.5, 0.2, 0.4, 0.3, 0.4, 0.2, 0.5, 0.3, 0.4, 0.4, 0.4, 0.3, 0.5, 0.4, 0.4, 0.5, 0.4, 0.4, 0.5, 0.5, 0.5, 0.5, 0.5, 0.6, 0.4, 0.6, 0.5, 0.6, 0.5, 0.7, 0.4, 0.7, 0.5, 0.7, 0.5, 0.8, 0.4, 0.8, 0.5, 0.8, 0.5, 0.9, 0.4, 0.9, 0.6, 0.0, 0.6, 0.1, 0.5, 0.1, 0.6, 0.1, 0.6, 0.2, 0.5, 0.2, 0.6, 0.2, 0.6, 0.3, 0.5, 0.3, 0.6, 0.3, 0.6, 0.4, 0.5, 0.4, 0.6, 0.4, 0.6, 0.5, 0.5, 0.5, 0.5, 0.6, 0.5, 0.5, 0.6, 0.6, 0.5, 0.7, 0.5, 0.6, 0.6, 0.7, 0.5, 0.8, 0.5, 0.7, 0.6, 0.8, 0.5, 0.9, 0.5, 0.8, 0.6, 0.9, 0.7, 0.0, 0.7, 0.1, 0.6, 0.1, 0.7, 0.1, 0.7, 0.2, 0.6, 0.2, 0.7, 0.2, 0.7, 0.3, 0.6, 0.3, 0.7, 0.3, 0.7, 0.4, 0.6, 0.4, 0.7, 0.4, 0.7, 0.5, 0.6, 0.5, 0.6, 0.6, 0.6, 0.5, 0.7, 0.6, 0.6, 0.7, 0.6, 0.6, 0.7, 0.7, 0.6, 0.8, 0.6, 0.7, 0.7, 0.8, 0.6, 0.9, 0.6, 0.8, 0.7, 0.9, 0.8, 0.0, 0.8, 0.1, 0.7, 0.1, 0.8, 0.1, 0.8, 0.2, 0.7, 0.2, 0.8, 0.2, 0.8, 0.3, 0.7, 0.3, 0.8, 0.3, 0.8, 0.4, 0.7, 0.4, 0.8, 0.4, 0.8, 0.5, 0.7, 0.5, 0.7, 0.6, 0.7, 0.5, 0.8, 0.6, 0.7, 0.7, 0.7, 0.6, 0.8, 0.7, 0.7, 0.8, 0.7, 0.7, 0.8, 0.8, 0.7, 0.9, 0.7, 0.8, 0.8, 0.9, 0.9, 0.0, 0.9, 0.1, 0.8, 0.1, 0.9, 0.1, 0.9, 0.2, 0.8, 0.2, 0.9, 0.2, 0.9, 0.3, 0.8, 0.3, 0.9, 0.3, 0.9, 0.4, 0.8, 0.4, 0.9, 0.4, 0.9, 0.5, 0.8, 0.5, 0.8, 0.6, 0.8, 0.5, 0.9, 0.6, 0.8, 0.7, 0.8, 0.6, 0.9, 0.7, 0.8, 0.8, 0.8, 0.7, 0.9, 0.8, 0.8, 0.9, 0.8, 0.8, 0.9, 0.9, 1.0, 0.0, 1.0, 0.1, 0.9, 0.1, 1.0, 0.1, 1.0, 0.2, 0.9, 0.2, 1.0, 0.2, 1.0, 0.3, 0.9, 0.3, 1.0, 0.3, 1.0, 0.4, 0.9, 0.4, 1.0, 0.4, 1.0, 0.5, 0.9, 0.5, 0.9, 0.6, 0.9, 0.5, 1.0, 0.6, 0.9, 0.7, 0.9, 0.6, 1.0, 0.7, 0.9, 0.8, 0.9, 0.7, 1.0, 0.8, 0.9, 0.9, 0.9, 0.8, 1.0, 0.9])
me_cube.materials.append(mat_material)
me_cube.use_remesh_preserve_volume = False
me_cube.use_remesh_preserve_attributes = False
me_cube.use_mirror_vertex_groups = False
me_cube.update()

# ---- objects
ob_cube = bpy.data.objects.new('Cube', me_cube)
ob_lamp = bpy.data.objects.new('Lamp', light_lamp)
ob_camera = bpy.data.objects.new('Camera', cam_camera)

# ---- transforms, parenting, visibility, modifiers, constraints
ob_cube.location = (0.0, 0.0, 0.0)
ob_cube.lock_rotations_4d = False
ob_cube.empty_display_type = 'ARROWS'
ob_cube.lineart.crease_threshold = 0.0
ob_lamp.location = (4.076, 1.005, 5.904)
ob_lamp.rotation_euler = (0.6503, 0.05522, 1.866)
ob_lamp.lock_rotations_4d = False
ob_lamp.empty_display_type = 'ARROWS'
ob_lamp.color = (0.0, 0.0, 0.0, 0.0)
ob_lamp.lineart.crease_threshold = 0.0
ob_camera.location = (7.481, -6.508, 5.344)
ob_camera.rotation_euler = (1.109, 0.01082, 0.8149)
ob_camera.lock_rotations_4d = False
ob_camera.empty_display_type = 'ARROWS'
ob_camera.color = (0.0, 0.0, 0.0, 0.0)
ob_camera.display_type = 'WIRE'
ob_camera.lineart.crease_threshold = 0.0

# ---- collection membership
col_collection_1.objects.link(ob_cube)
col_collection_1.objects.link(ob_lamp)
col_collection_1.objects.link(ob_camera)

# ---- scene / render settings (as saved in the file)
scene.camera = ob_camera
scene.frame_start = 1; scene.frame_end = 250; scene.frame_set(1)
scene.render.engine = 'BLENDER_EEVEE_NEXT'
scene.render.image_settings.color_mode = 'RGB'
scene.render.image_settings.compression = 90
scene.render.resolution_percentage = 50
scene.render.dither_intensity = 0.0
scene.cycles.use_denoising = False
scene.cycles.samples = 10
scene.cycles.sampling_pattern = 'TABULATED_SOBOL'
scene.cycles.light_sampling_threshold = 0.0
scene.cycles.use_adaptive_sampling = False
scene.cycles.use_light_tree = False
scene.cycles.blur_glossy = 0.0
scene.cycles.volume_bounces = 1
scene.cycles.pixel_filter_type = 'GAUSSIAN'
scene.cycles.sample_clamp_indirect = 0.0
scene.view_settings.view_transform = 'Standard'
bpy.context.view_layer.update()
